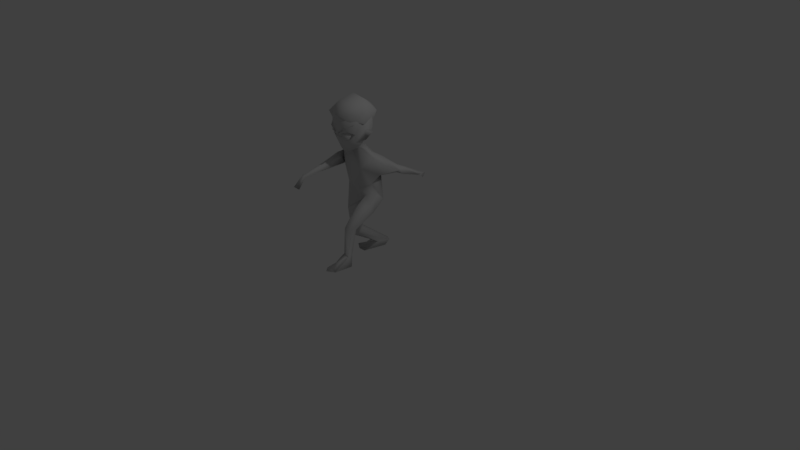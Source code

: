 # Source: zombie_strut_decimated.blend  (saved by Blender 2.78.0; exported with 4.5.12 LTS)
import bpy
from mathutils import Matrix  # noqa: F401  (used for matrix-valued properties, if any)

bpy.ops.wm.read_factory_settings(use_empty=True)
scene = bpy.context.scene
scene.name = 'Scene'

# ---- collections
col_collection_1 = bpy.data.collections.new('Collection 1'); scene.collection.children.link(col_collection_1)

# ---- materials (node trees are filled in below, after node groups)
mat_zombie = bpy.data.materials.new('Zombie')
mat_zombie.alpha_threshold = 0.0
mat_zombie.use_transparent_shadow = False
mat_zombie.diffuse_color = (0.64, 0.64, 0.64, 1.0)
mat_zombie.specular_color = (0.5, 0.5, 0.5)
mat_zombie.roughness = 0.5
mat_zombie.specular_intensity = 1.0

# ---- material node trees

# ---- world
world_world = bpy.data.worlds.new('World'); scene.world = world_world
world_world.color = (0.05088, 0.05088, 0.05088)
world_world.use_sun_shadow = False
world_world.sun_shadow_jitter_overblur = 0.0
world_world.cycles.sampling_method = 'MANUAL'

# ---- cameras
cam_camera = bpy.data.cameras.new('Camera')
cam_camera.clip_end = 100.0
cam_camera.lens = 35.0
cam_camera.sensor_width = 32.0
cam_camera.sensor_height = 18.0
cam_camera.ortho_scale = 7.314
cam_camera.dof.focus_distance = 0.0
cam_camera.dof.aperture_fstop = 128.0

# ---- lights
light_lamp = bpy.data.lights.new('Lamp', 'POINT')
light_lamp.transmission_factor = 0.0
light_lamp.cutoff_distance = 30.0
light_lamp.energy = 100.0
light_lamp.shadow_buffer_clip_start = 1.001
light_lamp.shadow_soft_size = 0.1
light_lamp.shadow_maximum_resolution = 0.006
light_lamp.use_absolute_resolution = True

# ---- meshes
me_upper_body_002_cube_002 = bpy.data.meshes.new('upper_body.002_Cube.002')
me_upper_body_002_cube_002.from_pydata([(0.07318, 1.807, 0.3495), (0.08251, 1.81, 0.3849), (0.142, 1.778, 0.363), (0.1247, 1.779, 0.3305), (0.09184, 1.795, 0.4172), (0.09867, 1.765, 0.4376), (0.1284, 1.749, 0.4266), (0.1433, 1.767, 0.3982), (0.1012, 1.729, 0.4407), (0.09867, 1.695, 0.4257), (0.1284, 1.714, 0.4207), (0.1433, 1.706, 0.3879), (0.142, 1.708, 0.3511), (0.06894, 1.746, 0.4426), (0.06894, 1.711, 0.4366), (0.1247, 1.718, 0.3202), (0.09184, 1.674, 0.3965), (0.08251, 1.67, 0.3611), (0.07318, 1.685, 0.3288), (0.04035, 1.702, 0.4155), (0.02305, 1.702, 0.383), (0.02169, 1.713, 0.3478), (0.04035, 1.762, 0.4258), (0.02305, 1.773, 0.3949), (0.02169, 1.774, 0.3581), (0.0225, 1.759, 0.469), (0.05692, 1.784, 0.464), (0.05324, 1.818, 0.466), (0.0123, 1.796, 0.4715), (0.09115, 1.804, 0.4555), (0.1042, 1.849, 0.4453), (0.1258, 1.823, 0.4339), (0.1681, 1.868, 0.3934), (0.1138, 1.864, 0.4027), (0.06287, 1.833, 0.4234), (0.02194, 1.811, 0.4289), (0.1355, 1.839, 0.3913), (0.1777, 1.883, 0.3508), (0.06655, 1.8, 0.4214), (0.1008, 1.82, 0.4129), (0.03213, 1.775, 0.4264), (-0.07318, 1.811, 0.3244), (-0.1247, 1.783, 0.3054), (-0.142, 1.782, 0.3379), (-0.08251, 1.815, 0.3598), (-0.09184, 1.799, 0.3921), (-0.1433, 1.771, 0.3731), (-0.1284, 1.753, 0.4015), (-0.09867, 1.77, 0.4125), (-0.1284, 1.718, 0.3956), (-0.09867, 1.699, 0.4005), (-0.1012, 1.733, 0.4156), (-0.142, 1.712, 0.326), (-0.1433, 1.711, 0.3628), (-0.06894, 1.716, 0.4115), (-0.06894, 1.751, 0.4175), (-0.1247, 1.722, 0.2951), (-0.08251, 1.674, 0.336), (-0.09184, 1.678, 0.3714), (-0.07318, 1.689, 0.3037), (-0.02305, 1.707, 0.3579), (-0.04035, 1.706, 0.3904), (-0.02169, 1.717, 0.3227), (-0.02305, 1.777, 0.3698), (-0.04035, 1.767, 0.4007), (-0.02169, 1.778, 0.333), (-0.01918, 1.759, 0.4704), (-0.009256, 1.796, 0.4723), (-0.05073, 1.817, 0.4695), (-0.05415, 1.784, 0.4678), (-0.1033, 1.847, 0.4524), (-0.08911, 1.803, 0.4617), (-0.1708, 1.866, 0.405), (-0.1254, 1.822, 0.4425), (-0.06342, 1.832, 0.4277), (-0.116, 1.863, 0.4106), (-0.02195, 1.811, 0.4304), (-0.1835, 1.881, 0.3632), (-0.1381, 1.837, 0.4007), (-0.1018, 1.819, 0.4198), (-0.06684, 1.799, 0.426), (-0.03187, 1.774, 0.4286), (0.0, 1.757, 0.4687), (0.08738, 1.799, 0.455), (0.09178, 1.862, 0.4407), (0.0, 1.86, 0.4616), (0.1216, 1.802, 0.4336), (0.1406, 1.866, 0.401), (0.1517, 1.802, 0.4), (0.1866, 1.849, 0.332), (0.1659, 1.755, 0.3431), (0.1475, 1.709, 0.3526), (0.167, 1.669, 0.3033), (0.2, 1.771, 0.2596), (0.119, 1.691, 0.3726), (0.1269, 1.632, 0.3508), (0.07595, 1.68, 0.3964), (0.0675, 1.607, 0.39), (0.0, 1.702, 0.439), (0.07377, 1.712, 0.3576), (0.04955, 1.714, 0.3704), (0.1268, 1.753, 0.3323), (0.1202, 1.727, 0.3338), (0.05306, 1.766, 0.3809), (0.07879, 1.771, 0.3693), (0.1206, 1.772, 0.342), (0.0, 1.725, 0.4347), (0.04016, 1.738, 0.3785), (0.09987, 1.717, 0.3444), (0.1023, 1.773, 0.3551), (0.0, 1.487, 0.3499), (0.07568, 1.524, 0.3249), (0.0, 1.599, 0.4052), (0.1229, 1.57, 0.2864), (0.1626, 1.621, 0.2323), (-0.2013, 1.806, 0.2151), (-0.1967, 1.805, 0.1782), (-0.2068, 1.782, 0.1169), (-0.248, 1.783, 0.1538), (0.1954, 1.93, 0.3035), (0.2041, 1.889, 0.2189), (0.2083, 2.007, 0.1782), (0.2042, 2.012, 0.2749), (0.1969, 1.886, 0.1175), (0.1907, 2.006, 0.105), (0.1543, 1.895, 0.03985), (0.1578, 2.014, 0.0454), (0.0, 1.902, -0.02633), (0.0, 2.021, -0.02218), (0.149, 1.941, 0.3875), (0.0878, 1.938, 0.44), (0.0, 1.934, 0.4604), (0.0, 2.143, 0.1346), (0.07441, 2.133, 0.1391), (0.09546, 2.129, 0.1781), (0.1008, 2.127, 0.2113), (0.0, 2.008, 0.4593), (0.08381, 2.013, 0.4392), (0.0552, 2.106, 0.3466), (0.0, 2.1, 0.3671), (0.1573, 2.016, 0.374), (0.09807, 2.121, 0.2633), (0.08204, 2.115, 0.3056), (0.0, 2.146, 0.1979), (0.0, 2.143, 0.2293), (0.0, 2.138, 0.2656), (0.0, 2.125, 0.313), (0.06539, 1.536, 0.2711), (0.1134, 1.58, 0.2179), (0.1509, 1.775, 0.03431), (0.203, 1.766, 0.13), (0.1366, 1.657, 0.1436), (0.1063, 1.683, 0.08344), (0.1303, 1.613, 0.1852), (0.0, 1.501, 0.2966), (0.0, 1.783, -0.03048), (0.0, 1.702, 0.02689), (0.0, 1.521, 0.2494), (0.04421, 1.541, 0.2328), (0.08934, 1.614, 0.1469), (0.06827, 1.632, 0.106), (0.08712, 1.592, 0.1752), (0.0, 1.643, 0.07227), (0.07513, 1.569, 0.2014), (0.2094, 0.8038, -0.05943), (0.1736, 1.023, -0.07144), (0.1657, 1.017, 0.08517), (0.2098, 0.9314, 0.04159), (0.2264, 0.6001, 0.3655), (0.2344, 0.6772, 0.4035), (0.2405, 0.6459, 0.4466), (0.2352, 0.5804, 0.4034), (0.243, 0.7424, 0.09586), (0.2521, 0.8588, 0.1677), (0.257, 0.7874, 0.2741), (0.2466, 0.6758, 0.218), (0.2625, 0.599, 0.4971), (0.2717, 0.5565, 0.4066), (0.2202, 0.4116, 0.4878), (0.2216, 0.4036, 0.4127), (0.1004, 0.6014, 0.3842), (0.142, 0.5655, 0.3574), (0.1457, 0.5555, 0.3884), (0.1052, 0.5861, 0.4191), (0.06605, 0.702, 0.1912), (0.1262, 0.6545, 0.1011), (0.1279, 0.6175, 0.2053), (0.057, 0.6797, 0.2479), (0.1398, 0.5499, 0.3426), (0.1009, 0.578, 0.4162), (0.1328, 0.4115, 0.3632), (0.09688, 0.4218, 0.4134), (0.1122, 0.6447, 0.4049), (0.1153, 0.6214, 0.4471), (0.08947, 0.8, 0.24), (0.0811, 0.7699, 0.291), (0.1179, 0.6032, 0.4914), (0.1134, 0.4263, 0.4796), (0.121, 0.2328, 0.5128), (0.173, 0.2226, 0.4884), (0.1549, 0.4246, 0.5215), (0.1784, 0.6253, 0.5362), (0.1681, 0.6659, 0.4669), (0.1664, 0.6968, 0.4238), (0.1699, 0.8368, 0.3124), (0.157, 0.8875, 0.2269), (0.1151, 0.9178, 0.1249), (0.1748, 0.2166, 0.4334), (0.115, 0.2217, 0.3957), (0.09352, 0.6858, -0.08273), (0.07381, 0.9957, 0.1549), (0.0789, 0.9696, -0.1649), (0.02122, 0.8025, 0.1253), (0.01135, 0.7183, -0.04574), (0.0363, 0.7058, 0.07583), (0.05604, 0.8083, 0.1641), (0.1723, 0.05634, 0.4393), (0.0919, 0.06742, 0.4343), (0.1433, 0.09331, 0.6491), (0.2396, 0.1005, 0.6335), (0.2632, 0.1227, 0.7857), (0.1687, 0.1156, 0.8211), (0.09794, 0.2334, 0.4848), (0.08009, 0.2308, 0.4338), (0.05443, 0.07416, 0.4452), (0.06504, 0.07759, 0.5003), (0.09756, 0.1252, 0.6509), (0.1023, 0.08902, 0.6558), (0.1219, 0.1053, 0.7882), (0.1196, 0.1234, 0.7857), (0.2336, 0.1562, 0.626), (0.2582, 0.162, 0.7804), (0.1913, 0.06283, 0.4981), (0.1611, 0.1759, 0.8131), (0.1341, 0.1706, 0.6388), (0.1227, 0.07802, 0.5279), (0.1592, 1.227, -0.05775), (0.1785, 1.093, 0.1126), (0.2208, 1.46, 0.1704), (0.1964, 1.452, 0.02893), (0.1216, 1.452, 0.01686), (0.1105, 1.512, 0.1633), (0.09944, 1.071, 0.2032), (0.2061, 1.329, 0.2248), (0.123, 1.343, 0.2608), (0.05217, 1.323, 0.2732), (0.08394, 1.538, 0.199), (0.04086, 1.521, 0.2196), (0.0961, 1.546, 0.1237), (0.09874, 1.547, 0.1634), (0.08749, 1.236, -0.1036), (0.02764, 0.9758, -0.1676), (0.03455, 1.227, -0.111), (0.0545, 1.43, -0.001464), (0.06363, 1.54, 0.07624), (0.04855, 1.07, 0.2253), (0.03245, 0.9948, 0.1713), (0.1759, 1.299, -0.04231), (0.2254, 1.172, 0.02534), (0.2888, 1.431, 0.1341), (0.2296, 1.421, -0.003745), (0.2744, 1.221, 0.09217), (0.0243, 0.7501, -0.145), (0.046, 0.8963, 0.1444), (-0.004781, 0.7847, 0.1151), (-0.00752, 0.8624, 0.1628), (7.7e-05, 0.7262, -0.06264), (0.000683, 0.7604, -0.1551), (-0.00301, 0.9928, 0.1783), (3.5e-05, 0.9818, -0.1652), (0.0, 1.31, 0.2743), (0.0, 1.509, 0.2347), (-0.000992, 1.22, -0.1127), (0.0, 1.426, -0.005417), (0.0, 1.536, 0.05354), (0.00266, 1.086, 0.233), (-0.09178, 1.862, 0.4407), (-0.08738, 1.764, 0.4491), (-0.1406, 1.866, 0.401), (-0.1216, 1.767, 0.4276), (-0.1866, 1.849, 0.332), (-0.1517, 1.767, 0.3941), (-0.1659, 1.755, 0.3431), (-0.2, 1.771, 0.2596), (-0.167, 1.669, 0.3033), (-0.1475, 1.721, 0.3758), (-0.1269, 1.632, 0.3508), (-0.119, 1.702, 0.3957), (-0.0675, 1.607, 0.39), (-0.07595, 1.692, 0.4195), (-0.04955, 1.714, 0.3704), (-0.07377, 1.712, 0.3576), (-0.1202, 1.727, 0.3338), (-0.1268, 1.753, 0.3323), (-0.07879, 1.771, 0.3693), (-0.05306, 1.766, 0.3809), (-0.1206, 1.772, 0.342), (-0.04016, 1.738, 0.3785), (-0.09987, 1.717, 0.3444), (-0.1023, 1.773, 0.3551), (-0.07568, 1.524, 0.3249), (-0.1229, 1.57, 0.2864), (-0.1626, 1.621, 0.2323), (-0.1778, 1.658, 0.2455), (-0.1776, 1.672, 0.2664), (-0.2272, 1.683, 0.1998), (-0.1942, 1.669, 0.179), (-0.1954, 1.93, 0.3035), (-0.2042, 2.012, 0.2749), (-0.2083, 2.007, 0.1782), (-0.2041, 1.889, 0.2189), (-0.1969, 1.886, 0.1175), (-0.1907, 2.006, 0.105), (-0.1578, 2.014, 0.0454), (-0.1543, 1.895, 0.03985), (-0.149, 1.941, 0.3875), (-0.0878, 1.938, 0.44), (-0.07441, 2.133, 0.1391), (-0.1008, 2.127, 0.2113), (-0.09546, 2.129, 0.1781), (-0.0552, 2.106, 0.3466), (-0.08381, 2.013, 0.4392), (-0.1573, 2.016, 0.374), (-0.08204, 2.115, 0.3056), (-0.09807, 2.121, 0.2633), (-0.1134, 1.58, 0.2179), (-0.06539, 1.536, 0.2711), (-0.1509, 1.775, 0.03431), (-0.1063, 1.683, 0.08344), (-0.1366, 1.657, 0.1436), (-0.203, 1.766, 0.13), (-0.1303, 1.613, 0.1852), (-0.04421, 1.541, 0.2326), (-0.06827, 1.632, 0.106), (-0.08934, 1.614, 0.1469), (-0.08712, 1.592, 0.175), (-0.07513, 1.569, 0.201), (-0.2194, 0.8537, -0.03964), (-0.2431, 0.8611, 0.08649), (-0.191, 1.066, 0.1554), (-0.186, 1.062, 0.04424), (-0.1481, 0.3676, -0.01784), (-0.1508, 0.3346, -0.008941), (-0.23, 0.3335, 0.01698), (-0.2216, 0.3761, 0.01269), (-0.251, 0.3325, 0.07325), (-0.2471, 0.3845, 0.07194), (-0.1456, 0.6381, -0.07591), (-0.1466, 0.5254, -0.05565), (-0.2483, 0.5406, -0.00702), (-0.2547, 0.6843, -0.01882), (-0.2857, 0.553, 0.08101), (-0.2864, 0.6889, 0.0834), (-0.153, 0.3651, -0.02802), (-0.2691, 0.3183, 0.000707), (-0.2728, 0.2756, 0.05621), (-0.1388, 0.2855, -0.1447), (-0.2157, 0.2399, -0.1267), (-0.2247, 0.1984, -0.09843), (-0.1072, 0.9996, -0.1391), (-0.1199, 0.7822, -0.1605), (-0.166, 0.8272, 0.1519), (-0.1098, 1.015, 0.1904), (-0.1897, 0.3302, 0.1149), (-0.1888, 0.3835, 0.1189), (-0.08775, 0.3643, 0.03157), (-0.09036, 0.3255, 0.03826), (-0.2077, 0.5523, 0.1591), (-0.208, 0.665, 0.1571), (-0.06317, 0.5817, 0.01375), (-0.04995, 0.5231, 0.02573), (-0.2027, 0.252, 0.1119), (-0.08463, 0.3243, 0.03123), (-0.1673, 0.1653, -0.06518), (-0.08025, 0.25, -0.1089), (-0.105, 0.3708, 0.07759), (-0.1057, 0.3213, 0.08181), (-0.0984, 0.5966, 0.1196), (-0.08426, 0.5358, 0.1218), (-0.1075, 0.271, 0.08743), (-0.1005, 0.1949, -0.07378), (-0.03141, 0.7606, 0.1193), (-0.06423, 0.6898, 0.1218), (-0.03196, 0.6562, -0.01925), (-0.01074, 0.715, -0.05619), (-0.08324, 0.0965, -0.2396), (-0.04872, 0.005306, -0.3643), (-0.03583, 0.05237, -0.3965), (-0.06253, 0.1391, -0.2658), (-0.09762, 0.01069, -0.1724), (-0.1333, -0.002443, -0.03875), (-0.1352, -0.02076, -0.03849), (-0.1017, -0.02215, -0.1691), (-0.09632, 0.05979, -0.414), (-0.1143, 0.1699, -0.2972), (-0.2754, -0.01306, -0.2236), (-0.3106, -0.003619, -0.08366), (-0.3087, 0.0147, -0.08392), (-0.2721, 0.01859, -0.2245), (-0.1874, 0.03819, -0.4154), (-0.1639, 0.1284, -0.2772), (-0.1971, 0.01557, -0.3962), (-0.1717, 0.1045, -0.2618), (-0.2073, 0.04853, -0.01779), (-0.2135, -0.01252, -0.01695), (-0.1701, -0.01547, -0.1867), (-0.162, 0.05127, -0.1926), (-0.1358, -0.01576, -0.3199), (-0.1264, 0.07569, -0.233), (-0.1867, 1.248, 0.2056), (-0.1739, 1.254, 0.164), (-0.2387, 1.449, 0.1237), (-0.1331, 1.503, 0.15), (-0.1503, 1.432, -0.001328), (-0.2253, 1.397, 0.007279), (-0.1179, 1.151, 0.2288), (-0.2242, 1.372, 0.1852), (-0.148, 1.356, 0.2397), (-0.05217, 1.323, 0.2732), (-0.04086, 1.521, 0.2196), (-0.08394, 1.538, 0.1986), (-0.09874, 1.548, 0.1633), (-0.0961, 1.546, 0.1235), (-0.1181, 1.209, -0.06379), (-0.03733, 1.217, -0.1066), (-0.02725, 0.9846, -0.1646), (-0.06363, 1.54, 0.07596), (-0.0545, 1.429, -0.001768), (-0.03878, 0.9919, 0.1827), (-0.04325, 1.108, 0.238), (-0.2241, 1.378, 0.2239), (-0.2057, 1.268, 0.1909), (-0.2807, 1.229, 0.08915), (-0.3363, 1.375, 0.05104), (-0.2754, 1.399, 0.1726), (-0.0228, 0.7657, -0.1611), (-0.06144, 0.8448, 0.1695), (0.1967, 1.805, 0.1782), (0.2013, 1.806, 0.2151), (0.248, 1.783, 0.1538), (0.2068, 1.782, 0.1169), (0.1778, 1.658, 0.2455), (0.202, 1.743, 0.1845), (0.2206, 1.756, 0.109), (0.1942, 1.669, 0.179), (0.1776, 1.672, 0.2664), (0.1978, 1.738, 0.2116), (-0.1978, 1.738, 0.2116), (-0.202, 1.743, 0.1845), (0.2531, 1.75, 0.1362), (0.2272, 1.683, 0.1998), (-0.2531, 1.75, 0.1362), (-0.2206, 1.756, 0.109), (0.2186, 1.148, -0.04074), (0.2842, 1.176, -0.02715), (0.3337, 1.313, -0.007792), (0.2532, 1.141, -0.173), (0.2029, 1.138, -0.1649), (0.1948, 1.137, -0.2523), (0.231, 1.134, -0.2479), (0.2982, 1.213, -0.2058), (0.2697, 1.185, -0.2575), (0.2146, 1.125, -0.2823), (0.1787, 1.141, -0.2965), (0.1575, 1.123, -0.3471), (0.2109, 1.097, -0.3198), (0.276, 1.156, -0.2772), (0.3042, 1.119, -0.3067), (0.2333, 1.389, -0.09768), (0.1709, 1.291, -0.08796), (0.2175, 1.268, -0.2095), (0.2132, 1.224, -0.2698), (0.1791, 1.221, -0.1875), (0.18, 1.193, -0.266), (0.2324, 1.22, -0.3033), (0.248, 1.206, -0.3456), (0.1849, 1.202, -0.3102), (0.1696, 1.196, -0.3602), (0.1989, 1.082, -0.4574), (0.2122, 1.133, -0.4697), (0.2351, 1.069, -0.5722), (0.224, 1.04, -0.5656), (0.2308, 1.071, -0.4387), (0.291, 1.082, -0.4273), (0.2554, 1.134, -0.4541), (0.2464, 1.034, -0.5525), (0.2838, 1.044, -0.5449), (0.2618, 1.072, -0.5621), (0.2241, 1.039, -0.5817), (0.2466, 1.031, -0.5696), (0.2386, 1.065, -0.5893), (0.2693, 1.064, -0.5816), (0.2862, 1.031, -0.5673), (0.3157, 1.004, -0.5954), (0.288, 1.067, -0.6199), (0.2034, 1.025, -0.6184), (0.2315, 1.072, -0.6322), (0.2314, 0.9976, -0.7414), (0.2033, 0.9499, -0.7276), (0.2444, 1.009, -0.5975), (0.3156, 0.9297, -0.7046), (0.2443, 0.9343, -0.7067), (0.288, 0.9922, -0.7292), (-0.2802, 1.414, 0.262), (-0.2123, 1.404, 0.2872), (-0.3581, 1.323, 0.1837), (-0.2543, 1.372, 0.4082), (-0.2455, 1.335, 0.4751), (-0.2092, 1.326, 0.4765), (-0.2045, 1.364, 0.4004), (-0.3187, 1.306, 0.4017), (-0.289, 1.287, 0.4587), (-0.2559, 1.324, 0.5071), (-0.2671, 1.328, 0.5521), (-0.2043, 1.341, 0.567), (-0.2148, 1.328, 0.5135), (-0.2925, 1.271, 0.4877), (-0.3237, 1.256, 0.5292), (-0.2882, 1.195, 0.2125), (-0.2033, 1.267, 0.2564), (-0.2549, 1.239, 0.3746), (-0.2369, 1.243, 0.449), (-0.2009, 1.268, 0.4601), (-0.2042, 1.278, 0.3776), (-0.2206, 1.233, 0.4831), (-0.2182, 1.224, 0.5282), (-0.1613, 1.279, 0.5471), (-0.1839, 1.271, 0.4983), (-0.2292, 1.304, 0.6833), (-0.2423, 1.265, 0.8044), (-0.2264, 1.251, 0.781), (-0.2014, 1.258, 0.6725), (-0.2639, 1.293, 0.6702), (-0.3021, 1.247, 0.6541), (-0.2356, 1.232, 0.6571), (-0.2644, 1.263, 0.7892), (-0.2866, 1.243, 0.7639), (-0.2467, 1.24, 0.7593), (-0.2631, 1.247, 0.8005), (-0.241, 1.249, 0.8157), (-0.2251, 1.235, 0.7924), (-0.2454, 1.224, 0.7699), (-0.2853, 1.227, 0.7744), (-0.239, 1.183, 0.7713), (-0.311, 1.188, 0.7795), (-0.2312, 1.228, 0.8541), (-0.2551, 1.134, 0.9439), (-0.2263, 1.108, 0.9017), (-0.2025, 1.202, 0.812), (-0.2711, 1.224, 0.8267), (-0.3349, 1.093, 0.8693), (-0.2629, 1.088, 0.8611), (-0.2949, 1.129, 0.9164), (0.1921, 1.905, 0.3036), (0.2006, 1.864, 0.2205), (0.2482, 2.0, 0.1663), (0.2433, 2.005, 0.2815), (0.1935, 1.861, 0.1208), (0.2272, 1.998, 0.07897), (0.1517, 1.87, 0.04447), (0.188, 2.009, 0.007993), (0.0, 1.877, -0.02058), (0.0, 2.017, -0.07253), (0.0, 2.162, 0.1143), (0.08866, 2.15, 0.1196), (0.1137, 2.146, 0.1661), (0.1201, 2.143, 0.2057), (0.0, 2.001, 0.5012), (0.09986, 2.007, 0.4772), (0.06577, 2.118, 0.3669), (0.0, 2.111, 0.3913), (0.1875, 2.01, 0.3995), (0.1168, 2.135, 0.2677), (0.09775, 2.129, 0.3181), (0.0, 2.166, 0.1897), (0.0, 2.162, 0.2271), (0.0, 2.155, 0.2704), (0.0, 2.14, 0.3268), (-0.1921, 1.905, 0.3036), (-0.2433, 2.005, 0.2815), (-0.2482, 2.0, 0.1663), (-0.2006, 1.864, 0.2205), (-0.1935, 1.861, 0.1208), (-0.2272, 1.998, 0.07897), (-0.188, 2.009, 0.007993), (-0.1517, 1.87, 0.04447), (-0.08866, 2.15, 0.1196), (-0.1201, 2.143, 0.2057), (-0.1137, 2.146, 0.1661), (-0.06577, 2.118, 0.3669), (-0.09986, 2.007, 0.4772), (-0.1875, 2.01, 0.3995), (-0.09775, 2.129, 0.3181), (-0.1168, 2.135, 0.2677), (-0.08629, 1.912, 0.4377), (0.0, 1.909, 0.4578), (-0.1464, 1.915, 0.3861), (0.08629, 1.912, 0.4377), (0.1464, 1.915, 0.3861)], [], [(0, 1, 2, 3), (4, 5, 6, 7), (1, 4, 7, 2), (6, 8, 9, 10), (2, 7, 11, 12), (9, 8, 13, 14), (3, 2, 12, 15), (7, 6, 10, 11), (12, 11, 16, 17), (15, 12, 17, 18), (11, 10, 9, 16), (17, 16, 19, 20), (8, 6, 5, 13), (18, 17, 20, 21), (16, 9, 14, 19), (20, 19, 22, 23), (21, 20, 23, 24), (19, 14, 13, 22), (24, 23, 1, 0), (22, 13, 5, 4), (23, 22, 4, 1), (25, 26, 27, 28), (26, 29, 30, 27), (29, 31, 32, 30), (30, 33, 34, 27), (27, 34, 35, 28), (31, 36, 37, 32), (26, 38, 39, 29), (29, 39, 36, 31), (25, 40, 38, 26), (32, 37, 33, 30), (25, 28, 35, 40), (41, 42, 43, 44), (45, 46, 47, 48), (44, 43, 46, 45), (47, 49, 50, 51), (43, 52, 53, 46), (50, 54, 55, 51), (42, 56, 52, 43), (46, 53, 49, 47), (52, 57, 58, 53), (56, 59, 57, 52), (53, 58, 50, 49), (57, 60, 61, 58), (51, 55, 48, 47), (59, 62, 60, 57), (58, 61, 54, 50), (60, 63, 64, 61), (62, 65, 63, 60), (61, 64, 55, 54), (65, 41, 44, 63), (64, 45, 48, 55), (63, 44, 45, 64), (66, 67, 68, 69), (69, 68, 70, 71), (71, 70, 72, 73), (70, 68, 74, 75), (68, 67, 76, 74), (73, 72, 77, 78), (69, 71, 79, 80), (71, 73, 78, 79), (66, 69, 80, 81), (72, 70, 75, 77), (66, 81, 76, 67), (82, 83, 84, 85), (83, 86, 87, 84), (86, 88, 89, 87), (90, 91, 92, 93), (91, 94, 95, 92), (94, 96, 97, 95), (88, 90, 93, 89), (98, 96, 99, 100), (91, 90, 101, 102), (83, 82, 103, 104), (90, 88, 105, 101), (82, 106, 107, 103), (94, 91, 102, 108), (86, 83, 104, 109), (96, 94, 108, 99), (88, 86, 109, 105), (106, 98, 100, 107), (110, 111, 97, 112), (111, 113, 95, 97), (113, 114, 92, 95), (115, 116, 117, 118), (119, 120, 121, 122), (123, 124, 121, 120), (123, 125, 126, 124), (125, 127, 128, 126), (119, 129, 87, 89), (129, 130, 84, 87), (130, 131, 85, 84), (126, 128, 132, 133), (121, 124, 134, 135), (136, 137, 138, 139), (124, 126, 133, 134), (140, 122, 141, 142), (122, 121, 135, 141), (137, 140, 142, 138), (132, 143, 134, 133), (143, 144, 135, 134), (144, 145, 141, 135), (145, 146, 142, 141), (146, 139, 138, 142), (113, 111, 147, 148), (149, 150, 151, 152), (150, 114, 153, 151), (111, 110, 154, 147), (114, 113, 148, 153), (155, 149, 152, 156), (147, 154, 157, 158), (152, 151, 159, 160), (151, 153, 161, 159), (156, 152, 160, 162), (153, 148, 163, 161), (148, 147, 158, 163), (164, 165, 166, 167), (168, 169, 170, 171), (172, 173, 174, 175), (171, 170, 176, 177), (177, 176, 178, 179), (180, 181, 182, 183), (184, 185, 186, 187), (183, 182, 188, 189), (189, 188, 190, 191), (192, 180, 183, 193), (194, 184, 187, 195), (193, 183, 189, 196), (196, 189, 191, 197), (198, 199, 178, 200), (200, 178, 176, 201), (201, 176, 170, 202), (203, 169, 174, 204), (205, 173, 167, 206), (207, 208, 190, 179), (179, 190, 188, 177), (177, 188, 182, 171), (168, 181, 186, 175), (172, 185, 209, 164), (210, 206, 167, 166), (165, 164, 209, 211), (212, 213, 214, 215), (164, 167, 173, 172), (214, 209, 185, 184), (215, 214, 184, 194), (204, 174, 173, 205), (175, 186, 185, 172), (208, 207, 216, 217), (218, 219, 220, 221), (222, 223, 224, 225), (226, 227, 228, 229), (223, 208, 217, 224), (219, 230, 231, 220), (207, 199, 232, 216), (231, 233, 221, 220), (233, 229, 228, 221), (227, 218, 221, 228), (230, 234, 233, 231), (234, 226, 229, 233), (235, 232, 219, 218), (232, 199, 230, 219), (199, 198, 234, 230), (179, 178, 199, 207), (191, 190, 208, 223), (197, 191, 223, 222), (165, 236, 237, 166), (238, 239, 240, 241), (166, 237, 242, 210), (243, 238, 241, 244), (245, 244, 246, 247), (241, 240, 248, 249), (244, 241, 249, 246), (236, 165, 211, 250), (250, 211, 251, 252), (240, 253, 254, 248), (210, 242, 255, 256), (237, 236, 257, 258), (239, 238, 259, 260), (238, 243, 261, 259), (243, 237, 258, 261), (209, 262, 251, 211), (206, 210, 256, 263), (209, 214, 213, 262), (175, 174, 169, 168), (187, 186, 181, 180), (195, 187, 180, 192), (202, 170, 169, 203), (171, 182, 181, 168), (203, 192, 193, 202), (205, 194, 195, 204), (202, 193, 196, 201), (201, 196, 197, 200), (206, 215, 194, 205), (222, 225, 227, 226), (225, 235, 218, 227), (198, 222, 226, 234), (200, 197, 222, 198), (206, 263, 212, 215), (204, 195, 192, 203), (216, 232, 235, 217), (217, 235, 225, 224), (264, 212, 263, 265), (266, 267, 262, 213), (268, 265, 263, 256), (269, 251, 262, 267), (270, 245, 247, 271), (213, 212, 264, 266), (252, 251, 269, 272), (253, 273, 274, 254), (256, 255, 275, 268), (157, 271, 247, 158), (158, 247, 246, 163), (163, 246, 249, 161), (161, 249, 248, 159), (159, 248, 254, 160), (160, 254, 274, 162), (82, 85, 276, 277), (277, 276, 278, 279), (279, 278, 280, 281), (282, 283, 284, 285), (285, 284, 286, 287), (287, 286, 288, 289), (281, 280, 283, 282), (98, 290, 291, 289), (285, 292, 293, 282), (277, 294, 295, 82), (282, 293, 296, 281), (82, 295, 297, 106), (287, 298, 292, 285), (279, 299, 294, 277), (289, 291, 298, 287), (281, 296, 299, 279), (106, 297, 290, 98), (110, 112, 288, 300), (300, 288, 286, 301), (301, 286, 284, 302), (303, 304, 305, 306), (307, 308, 309, 310), (311, 310, 309, 312), (311, 312, 313, 314), (314, 313, 128, 127), (307, 280, 278, 315), (315, 278, 276, 316), (316, 276, 85, 131), (313, 317, 132, 128), (309, 318, 319, 312), (136, 139, 320, 321), (312, 319, 317, 313), (322, 323, 324, 308), (308, 324, 318, 309), (321, 320, 323, 322), (132, 317, 319, 143), (143, 319, 318, 144), (144, 318, 324, 145), (145, 324, 323, 146), (146, 323, 320, 139), (301, 325, 326, 300), (327, 328, 329, 330), (330, 329, 331, 302), (300, 326, 154, 110), (302, 331, 325, 301), (155, 156, 328, 327), (326, 332, 157, 154), (328, 333, 334, 329), (329, 334, 335, 331), (156, 162, 333, 328), (331, 335, 336, 325), (325, 336, 332, 326), (337, 338, 339, 340), (341, 342, 343, 344), (344, 343, 345, 346), (347, 348, 349, 350), (350, 349, 351, 352), (342, 353, 354, 343), (343, 354, 355, 345), (353, 356, 357, 354), (354, 357, 358, 355), (340, 359, 360, 337), (338, 361, 362, 339), (346, 345, 363, 364), (365, 366, 342, 341), (352, 351, 367, 368), (369, 370, 348, 347), (345, 355, 371, 363), (366, 372, 353, 342), (355, 358, 373, 371), (372, 374, 356, 353), (375, 376, 366, 365), (377, 378, 370, 369), (376, 379, 372, 366), (379, 380, 374, 372), (381, 382, 383, 384), (360, 347, 350, 337), (337, 350, 352, 338), (338, 352, 368, 361), (383, 369, 347, 360), (382, 377, 369, 383), (385, 386, 387, 388), (389, 390, 391, 392), (388, 387, 393, 394), (395, 396, 397, 398), (394, 393, 399, 400), (400, 399, 401, 402), (403, 404, 391, 390), (397, 396, 404, 403), (392, 391, 404, 405), (405, 404, 396, 395), (406, 403, 390, 389), (398, 397, 403, 406), (401, 395, 398, 402), (407, 405, 395, 401), (402, 398, 406, 408), (356, 394, 400, 357), (357, 400, 402, 358), (358, 402, 408, 373), (374, 388, 394, 356), (380, 385, 388, 374), (340, 339, 409, 410), (411, 412, 413, 414), (339, 362, 415, 409), (416, 417, 412, 411), (418, 419, 420, 417), (412, 421, 422, 413), (417, 420, 421, 412), (410, 423, 359, 340), (423, 424, 425, 359), (413, 422, 426, 427), (362, 428, 429, 415), (409, 430, 431, 410), (414, 432, 433, 411), (411, 433, 434, 416), (416, 434, 430, 409), (360, 359, 425, 435), (361, 436, 428, 362), (360, 435, 384, 383), (348, 341, 344, 349), (349, 344, 346, 351), (351, 346, 364, 367), (370, 365, 341, 348), (378, 375, 365, 370), (364, 363, 376, 375), (368, 367, 378, 377), (363, 371, 379, 376), (371, 373, 380, 379), (361, 368, 377, 382), (385, 389, 392, 386), (386, 392, 405, 407), (408, 406, 389, 385), (373, 408, 385, 380), (361, 382, 381, 436), (367, 364, 375, 378), (399, 393, 407, 401), (393, 387, 386, 407), (264, 265, 436, 381), (266, 384, 435, 267), (268, 428, 436, 265), (269, 267, 435, 425), (270, 271, 419, 418), (384, 266, 264, 381), (424, 272, 269, 425), (427, 426, 274, 273), (428, 268, 275, 429), (157, 332, 419, 271), (332, 336, 420, 419), (336, 335, 421, 420), (335, 334, 422, 421), (334, 333, 426, 422), (333, 162, 274, 426), (424, 427, 273, 272), (275, 270, 418, 429), (410, 431, 432, 414), (415, 417, 416, 409), (423, 413, 427, 424), (410, 414, 413, 423), (429, 418, 417, 415), (252, 272, 273, 253), (275, 255, 245, 270), (236, 239, 260, 257), (250, 252, 253, 240), (242, 237, 243, 244), (236, 250, 240, 239), (255, 242, 244, 245), (98, 289, 288, 112), (98, 112, 97, 96), (321, 316, 131, 136), (322, 315, 316, 321), (308, 307, 315, 322), (327, 314, 127, 155), (330, 311, 314, 327), (437, 438, 439, 440), (280, 307, 310, 283), (137, 136, 131, 130), (140, 137, 130, 129), (122, 140, 129, 119), (149, 155, 127, 125), (150, 149, 125, 123), (441, 442, 443, 444), (89, 93, 120, 119), (441, 445, 92, 114), (304, 303, 302, 284), (445, 446, 93, 92), (447, 304, 284, 283), (442, 441, 114, 150), (303, 448, 330, 302), (437, 442, 150, 123), (448, 116, 311, 330), (116, 115, 310, 311), (446, 438, 120, 93), (115, 447, 283, 310), (438, 437, 123, 120), (444, 443, 449, 450), (306, 305, 451, 452), (452, 451, 118, 117), (443, 440, 439, 449), (448, 303, 306, 452), (446, 445, 450, 449), (438, 446, 449, 439), (442, 437, 440, 443), (304, 447, 451, 305), (447, 115, 118, 451), (445, 441, 444, 450), (116, 448, 452, 117), (261, 258, 453, 454), (259, 261, 454, 455), (456, 457, 458, 459), (460, 456, 459, 461), (462, 463, 464, 465), (466, 462, 465, 467), (454, 453, 457, 456), (455, 454, 456, 460), (260, 259, 455, 468), (258, 257, 469, 453), (470, 460, 461, 471), (457, 472, 473, 458), (474, 466, 467, 475), (463, 476, 477, 464), (468, 455, 460, 470), (453, 469, 472, 457), (478, 479, 480, 481), (465, 464, 478, 482), (467, 465, 482, 483), (475, 467, 483, 484), (464, 477, 479, 478), (482, 478, 481, 485), (483, 482, 485, 486), (484, 483, 486, 487), (459, 458, 463, 462), (461, 459, 462, 466), (471, 461, 466, 474), (458, 473, 476, 463), (473, 471, 474, 476), (479, 484, 487, 480), (477, 475, 484, 479), (469, 468, 470, 472), (476, 474, 475, 477), (472, 470, 471, 473), (257, 260, 468, 469), (485, 481, 488, 489), (481, 480, 490, 488), (480, 487, 491, 490), (486, 485, 489, 492), (487, 486, 492, 491), (491, 492, 493, 494), (495, 496, 497, 498), (489, 488, 495, 499), (488, 490, 496, 495), (490, 491, 494, 496), (492, 489, 499, 493), (500, 501, 498, 497, 502), (496, 494, 502, 497), (493, 499, 501, 500), (494, 493, 500, 502), (499, 495, 498, 501), (434, 503, 504, 430), (433, 505, 503, 434), (506, 507, 508, 509), (510, 511, 507, 506), (512, 513, 514, 515), (516, 517, 513, 512), (503, 506, 509, 504), (505, 510, 506, 503), (432, 518, 505, 433), (430, 504, 519, 431), (520, 521, 511, 510), (509, 508, 522, 523), (524, 525, 517, 516), (515, 514, 526, 527), (518, 520, 510, 505), (504, 509, 523, 519), (528, 529, 530, 531), (513, 532, 528, 514), (517, 533, 532, 513), (525, 534, 533, 517), (514, 528, 531, 526), (532, 535, 529, 528), (533, 536, 535, 532), (534, 537, 536, 533), (507, 512, 515, 508), (511, 516, 512, 507), (521, 524, 516, 511), (508, 515, 527, 522), (522, 527, 524, 521), (531, 530, 537, 534), (526, 531, 534, 525), (519, 523, 520, 518), (527, 526, 525, 524), (523, 522, 521, 520), (431, 519, 518, 432), (535, 538, 539, 529), (529, 539, 540, 530), (530, 540, 541, 537), (536, 542, 538, 535), (537, 541, 542, 536), (541, 543, 544, 542), (545, 546, 547, 548), (538, 549, 545, 539), (539, 545, 548, 540), (540, 548, 543, 541), (542, 544, 549, 538), (550, 551, 547, 546, 552), (548, 547, 551, 543), (544, 550, 552, 549), (543, 551, 550, 544), (549, 552, 546, 545), (553, 554, 555, 556), (557, 558, 555, 554), (557, 559, 560, 558), (559, 561, 562, 560), (560, 562, 563, 564), (555, 558, 565, 566), (567, 568, 569, 570), (558, 560, 564, 565), (571, 556, 572, 573), (556, 555, 566, 572), (568, 571, 573, 569), (563, 574, 565, 564), (574, 575, 566, 565), (575, 576, 572, 566), (576, 577, 573, 572), (577, 570, 569, 573), (578, 579, 580, 581), (582, 581, 580, 583), (582, 583, 584, 585), (585, 584, 562, 561), (584, 586, 563, 562), (580, 587, 588, 583), (567, 570, 589, 590), (583, 588, 586, 584), (591, 592, 593, 579), (579, 593, 587, 580), (590, 589, 592, 591), (563, 586, 588, 574), (574, 588, 587, 575), (575, 587, 593, 576), (576, 593, 592, 577), (577, 592, 589, 570), (590, 594, 595, 567), (591, 596, 594, 590), (579, 578, 596, 591), (568, 567, 595, 597), (571, 568, 597, 598), (556, 571, 598, 553)])
me_upper_body_002_cube_002.polygons.foreach_set('use_smooth', [True] * 562)
_k = set([(0, 3), (0, 24), (3, 15), (15, 18), (18, 21), (21, 24), (33, 34), (33, 37), (34, 35), (35, 40), (36, 37), (36, 39), (38, 39), (38, 40), (41, 42), (41, 65), (42, 56), (56, 59), (59, 62), (62, 65), (74, 75), (74, 76), (75, 77), (76, 81), (77, 78), (78, 79), (79, 80), (80, 81), (99, 100), (99, 108), (100, 107), (101, 102), (101, 105), (102, 108), (103, 104), (103, 107), (104, 109), (105, 109), (290, 291), (290, 297), (291, 298), (292, 293), (292, 298), (293, 296), (294, 295), (294, 299), (295, 297), (296, 299), (553, 554), (553, 598), (554, 557), (557, 559), (559, 561), (561, 585), (578, 581), (578, 596), (581, 582), (582, 585), (594, 595), (594, 596), (595, 597), (597, 598)])
me_upper_body_002_cube_002.attributes.new('sharp_edge', 'BOOLEAN', 'EDGE').data.foreach_set('value', [ (min(e.vertices), max(e.vertices)) in _k for e in me_upper_body_002_cube_002.edges])
_uv = me_upper_body_002_cube_002.uv_layers.new(name='UVMap')
_uv.uv.foreach_set('vector', [0.4263, 0.6565, 0.4186, 0.6428, 0.4259, 0.6294, 0.4426, 0.6296, 0.4151, 0.6365, 0.4126, 0.633, 0.4142, 0.6298, 0.4186, 0.6293, 0.4186, 0.6428, 0.4151, 0.6365, 0.4186, 0.6293, 0.4259, 0.6294, 0.4142, 0.6298, 0.4105, 0.6302, 0.4084, 0.6274, 0.4119, 0.6269, 0.4259, 0.6294, 0.4186, 0.6293, 0.4139, 0.6232, 0.4173, 0.6161, 0.4084, 0.6274, 0.4105, 0.6302, 0.4091, 0.6336, 0.4067, 0.6307, 0.4426, 0.6296, 0.4259, 0.6294, 0.4173, 0.6161, 0.426, 0.6004, 0.4186, 0.6293, 0.4142, 0.6298, 0.4119, 0.6269, 0.4139, 0.6232, 0.4173, 0.6161, 0.4139, 0.6232, 0.4057, 0.6236, 0.4016, 0.6176, 0.426, 0.6004, 0.4173, 0.6161, 0.4016, 0.6176, 0.3896, 0.6004, 0.4139, 0.6232, 0.4119, 0.6269, 0.4084, 0.6274, 0.4057, 0.6236, 0.4016, 0.6176, 0.4057, 0.6236, 0.4023, 0.6312, 0.3951, 0.6313, 0.4105, 0.6302, 0.4142, 0.6298, 0.4126, 0.633, 0.4091, 0.6336, 0.3896, 0.6004, 0.4016, 0.6176, 0.3951, 0.6313, 0.3818, 0.6327, 0.4057, 0.6236, 0.4084, 0.6274, 0.4067, 0.6307, 0.4023, 0.6312, 0.3951, 0.6313, 0.4023, 0.6312, 0.4072, 0.6375, 0.4037, 0.6436, 0.3818, 0.6327, 0.3951, 0.6313, 0.4037, 0.6436, 0.3965, 0.6564, 0.4023, 0.6312, 0.4067, 0.6307, 0.4091, 0.6336, 0.4072, 0.6375, 0.3965, 0.6564, 0.4037, 0.6436, 0.4186, 0.6428, 0.4263, 0.6565, 0.4072, 0.6375, 0.4091, 0.6336, 0.4126, 0.633, 0.4151, 0.6365, 0.4037, 0.6436, 0.4072, 0.6375, 0.4151, 0.6365, 0.4186, 0.6428, 0.328, 0.6398, 0.3316, 0.6385, 0.3328, 0.6437, 0.328, 0.6411, 0.3316, 0.6385, 0.3393, 0.6382, 0.3461, 0.6472, 0.3328, 0.6437, 0.3393, 0.6382, 0.3503, 0.6389, 0.3669, 0.6469, 0.3461, 0.6472, 0.3461, 0.6472, 0.3556, 0.6561, 0.3351, 0.6561, 0.3328, 0.6437, 0.3328, 0.6437, 0.3351, 0.6561, 0.3202, 0.6487, 0.328, 0.6411, 0.3503, 0.6389, 0.3635, 0.6357, 0.3789, 0.6503, 0.3669, 0.6469, 0.3316, 0.6385, 0.3344, 0.6259, 0.3494, 0.6287, 0.3393, 0.6382, 0.3393, 0.6382, 0.3494, 0.6287, 0.3635, 0.6357, 0.3503, 0.6389, 0.328, 0.6398, 0.3182, 0.6332, 0.3344, 0.6259, 0.3316, 0.6385, 0.3669, 0.6469, 0.3789, 0.6503, 0.3556, 0.6561, 0.3461, 0.6472, 0.328, 0.6398, 0.328, 0.6411, 0.3202, 0.6487, 0.3182, 0.6332, 0.3661, 0.6255, 0.3347, 0.6255, 0.3432, 0.6111, 0.3584, 0.6119, 0.3549, 0.6056, 0.347, 0.6048, 0.3496, 0.6013, 0.3532, 0.6016, 0.3584, 0.6119, 0.3432, 0.6111, 0.347, 0.6048, 0.3549, 0.6056, 0.3496, 0.6013, 0.3484, 0.5978, 0.3507, 0.5949, 0.3519, 0.5984, 0.3432, 0.6111, 0.3363, 0.5969, 0.3441, 0.5976, 0.347, 0.6048, 0.3507, 0.5949, 0.3543, 0.5956, 0.3555, 0.599, 0.3519, 0.5984, 0.3347, 0.6255, 0.3182, 0.5963, 0.3363, 0.5969, 0.3432, 0.6111, 0.347, 0.6048, 0.3441, 0.5976, 0.3484, 0.5978, 0.3496, 0.6013, 0.3363, 0.5969, 0.3456, 0.5842, 0.3485, 0.5907, 0.3441, 0.5976, 0.3182, 0.5963, 0.3371, 0.5648, 0.3456, 0.5842, 0.3363, 0.5969, 0.3441, 0.5976, 0.3485, 0.5907, 0.3507, 0.5949, 0.3484, 0.5978, 0.3456, 0.5842, 0.3607, 0.5858, 0.3568, 0.592, 0.3485, 0.5907, 0.3519, 0.5984, 0.3555, 0.599, 0.3532, 0.6016, 0.3496, 0.6013, 0.3371, 0.5648, 0.3688, 0.5752, 0.3607, 0.5858, 0.3456, 0.5842, 0.3485, 0.5907, 0.3568, 0.592, 0.3543, 0.5956, 0.3507, 0.5949, 0.3607, 0.5858, 0.3668, 0.5995, 0.3598, 0.5994, 0.3568, 0.592, 0.3688, 0.5752, 0.3815, 0.6, 0.3668, 0.5995, 0.3607, 0.5858, 0.3568, 0.592, 0.3598, 0.5994, 0.3555, 0.599, 0.3543, 0.5956, 0.3815, 0.6, 0.3661, 0.6255, 0.3584, 0.6119, 0.3668, 0.5995, 0.3598, 0.5994, 0.3549, 0.6056, 0.3532, 0.6016, 0.3555, 0.599, 0.3668, 0.5995, 0.3584, 0.6119, 0.3549, 0.6056, 0.3598, 0.5994, 0.4624, 0.612, 0.4636, 0.6126, 0.4639, 0.6181, 0.4597, 0.6147, 0.4597, 0.6147, 0.4639, 0.6181, 0.461, 0.6316, 0.456, 0.6214, 0.456, 0.6214, 0.461, 0.6316, 0.4516, 0.65, 0.4518, 0.6317, 0.461, 0.6316, 0.4639, 0.6181, 0.4739, 0.6257, 0.4649, 0.644, 0.4639, 0.6181, 0.4636, 0.6126, 0.4739, 0.609, 0.4739, 0.6257, 0.4518, 0.6317, 0.4516, 0.65, 0.4493, 0.6623, 0.443, 0.642, 0.4597, 0.6147, 0.456, 0.6214, 0.443, 0.6263, 0.4471, 0.6116, 0.456, 0.6214, 0.4518, 0.6317, 0.443, 0.642, 0.443, 0.6263, 0.4624, 0.612, 0.4597, 0.6147, 0.4471, 0.6116, 0.4609, 0.6004, 0.4516, 0.65, 0.461, 0.6316, 0.4649, 0.644, 0.4493, 0.6623, 0.4624, 0.612, 0.4609, 0.6004, 0.4739, 0.609, 0.4636, 0.6126, 0.1094, 0.6471, 0.1303, 0.6575, 0.1348, 0.672, 0.1107, 0.6739, 0.1303, 0.6575, 0.1391, 0.6568, 0.1511, 0.6698, 0.1348, 0.672, 0.1391, 0.6568, 0.1488, 0.6536, 0.171, 0.6596, 0.1511, 0.6698, 0.1578, 0.6361, 0.1515, 0.6231, 0.1631, 0.61, 0.183, 0.6336, 0.1515, 0.6231, 0.1424, 0.6187, 0.1455, 0.6035, 0.1631, 0.61, 0.1424, 0.6187, 0.1301, 0.6176, 0.127, 0.5999, 0.1455, 0.6035, 0.1488, 0.6536, 0.1578, 0.6361, 0.183, 0.6336, 0.171, 0.6596, 0.109, 0.628, 0.1301, 0.6176, 0.1353, 0.6277, 0.1298, 0.6289, 0.1515, 0.6231, 0.1578, 0.6361, 0.1479, 0.6344, 0.1458, 0.6299, 0.1303, 0.6575, 0.1094, 0.6471, 0.1307, 0.6392, 0.1365, 0.6397, 0.1578, 0.6361, 0.1488, 0.6536, 0.1465, 0.6383, 0.1479, 0.6344, 0.1094, 0.6471, 0.1092, 0.6342, 0.128, 0.6341, 0.1307, 0.6392, 0.1424, 0.6187, 0.1515, 0.6231, 0.1458, 0.6299, 0.1412, 0.6281, 0.1391, 0.6568, 0.1303, 0.6575, 0.1365, 0.6397, 0.1421, 0.6393, 0.1301, 0.6176, 0.1424, 0.6187, 0.1412, 0.6281, 0.1353, 0.6277, 0.1488, 0.6536, 0.1391, 0.6568, 0.1421, 0.6393, 0.1465, 0.6383, 0.1092, 0.6342, 0.109, 0.628, 0.1298, 0.6289, 0.128, 0.6341, 0.1094, 0.5648, 0.1339, 0.5721, 0.127, 0.5999, 0.1095, 0.5987, 0.1339, 0.5721, 0.1543, 0.5808, 0.1455, 0.6035, 0.127, 0.5999, 0.1543, 0.5808, 0.1767, 0.5905, 0.1631, 0.61, 0.1455, 0.6035, 0.02261, 0.64, 0.01271, 0.6386, 0.000184, 0.6266, 0.01204, 0.6259, 0.547, 0.6327, 0.5573, 0.6061, 0.5831, 0.6254, 0.5684, 0.6406, 0.5828, 0.5951, 0.596, 0.6173, 0.5831, 0.6254, 0.5573, 0.6061, 0.5828, 0.5951, 0.6027, 0.5922, 0.6081, 0.6134, 0.596, 0.6173, 0.6027, 0.5922, 0.6348, 0.5903, 0.6348, 0.6113, 0.6081, 0.6134, 0.1852, 0.6788, 0.1599, 0.6887, 0.1511, 0.6698, 0.171, 0.6596, 0.1599, 0.6887, 0.1372, 0.6925, 0.1348, 0.672, 0.1511, 0.6698, 0.1372, 0.6925, 0.1114, 0.6945, 0.1107, 0.6739, 0.1348, 0.672, 0.6081, 0.6134, 0.6348, 0.6113, 0.6348, 0.6531, 0.6175, 0.6458, 0.5831, 0.6254, 0.596, 0.6173, 0.6087, 0.6498, 0.6028, 0.6546, 0.548, 0.7071, 0.5498, 0.6848, 0.5827, 0.6827, 0.5836, 0.6989, 0.596, 0.6173, 0.6081, 0.6134, 0.6175, 0.6458, 0.6087, 0.6498, 0.5563, 0.6625, 0.5684, 0.6406, 0.5943, 0.6629, 0.5883, 0.6718, 0.5684, 0.6406, 0.5831, 0.6254, 0.6028, 0.6546, 0.5943, 0.6629, 0.5498, 0.6848, 0.5563, 0.6625, 0.5883, 0.6718, 0.5827, 0.6827, 0.6348, 0.6531, 0.6247, 0.6692, 0.6087, 0.6498, 0.6175, 0.6458, 0.6247, 0.6692, 0.6187, 0.6756, 0.6028, 0.6546, 0.6087, 0.6498, 0.6187, 0.6756, 0.6109, 0.6825, 0.5943, 0.6629, 0.6028, 0.6546, 0.6109, 0.6825, 0.5993, 0.6908, 0.5883, 0.6718, 0.5943, 0.6629, 0.5993, 0.6908, 0.5836, 0.6989, 0.5827, 0.6827, 0.5883, 0.6718, 0.4802, 0.6031, 0.4831, 0.5845, 0.4942, 0.5932, 0.4932, 0.6143, 0.6003, 0.567, 0.5735, 0.5658, 0.5802, 0.5285, 0.5999, 0.5376, 0.5735, 0.5658, 0.5518, 0.5154, 0.57, 0.5128, 0.5802, 0.5285, 0.4831, 0.5845, 0.4924, 0.5648, 0.5016, 0.5749, 0.4942, 0.5932, 0.4802, 0.6236, 0.4802, 0.6031, 0.4932, 0.6143, 0.4938, 0.6262, 0.6348, 0.568, 0.6003, 0.567, 0.5999, 0.5376, 0.6348, 0.5433, 0.4942, 0.5932, 0.5016, 0.5749, 0.5099, 0.5849, 0.5054, 0.5975, 0.5999, 0.5376, 0.5802, 0.5285, 0.5885, 0.5088, 0.6057, 0.5155, 0.5802, 0.5285, 0.57, 0.5128, 0.5793, 0.5008, 0.5885, 0.5088, 0.6348, 0.5433, 0.5999, 0.5376, 0.6057, 0.5155, 0.6348, 0.5185, 0.4938, 0.6262, 0.4932, 0.6143, 0.5038, 0.6116, 0.5039, 0.6204, 0.4932, 0.6143, 0.4942, 0.5932, 0.5054, 0.5975, 0.5038, 0.6116, 0.3622, 0.3561, 0.3611, 0.3976, 0.3175, 0.4031, 0.3214, 0.3534, 0.3589, 0.2482, 0.3373, 0.2478, 0.3405, 0.236, 0.3622, 0.2379, 0.3585, 0.3176, 0.3284, 0.3139, 0.3326, 0.2875, 0.3594, 0.2864, 0.3622, 0.2379, 0.3405, 0.236, 0.3456, 0.2212, 0.3707, 0.2221, 0.3707, 0.2221, 0.3456, 0.2212, 0.3527, 0.1805, 0.3706, 0.1816, 0.6615, 0.2787, 0.6624, 0.2948, 0.6502, 0.2956, 0.6501, 0.281, 0.7165, 0.2683, 0.7342, 0.3002, 0.7041, 0.2957, 0.7001, 0.2701, 0.6501, 0.281, 0.6502, 0.2956, 0.6336, 0.2984, 0.6363, 0.2842, 0.6363, 0.2842, 0.6336, 0.2984, 0.604, 0.3011, 0.6028, 0.2877, 0.6607, 0.2657, 0.6615, 0.2787, 0.6501, 0.281, 0.6506, 0.2687, 0.7062, 0.241, 0.7165, 0.2683, 0.7001, 0.2701, 0.6946, 0.2469, 0.6506, 0.2687, 0.6501, 0.281, 0.6363, 0.2842, 0.6373, 0.2666, 0.6373, 0.2666, 0.6363, 0.2842, 0.6028, 0.2877, 0.6011, 0.2737, 0.3408, 0.1138, 0.3621, 0.1193, 0.3527, 0.1805, 0.3345, 0.1779, 0.3345, 0.1779, 0.3527, 0.1805, 0.3456, 0.2212, 0.3255, 0.2181, 0.3255, 0.2181, 0.3456, 0.2212, 0.3405, 0.236, 0.321, 0.2317, 0.319, 0.2437, 0.3373, 0.2478, 0.3326, 0.2875, 0.3112, 0.2835, 0.3058, 0.3041, 0.3284, 0.3139, 0.3214, 0.3534, 0.2947, 0.3389, 0.5634, 0.3187, 0.5636, 0.3039, 0.604, 0.3011, 0.6045, 0.3218, 0.6045, 0.3218, 0.604, 0.3011, 0.6336, 0.2984, 0.6403, 0.3246, 0.6403, 0.3246, 0.6336, 0.2984, 0.6502, 0.2956, 0.6546, 0.3178, 0.6648, 0.3174, 0.6624, 0.2948, 0.7041, 0.2957, 0.6999, 0.3273, 0.7273, 0.3386, 0.7342, 0.3002, 0.7784, 0.3108, 0.764, 0.3568, 0.289, 0.3966, 0.2947, 0.3389, 0.3214, 0.3534, 0.3175, 0.4031, 0.7965, 0.3848, 0.764, 0.3568, 0.7784, 0.3108, 0.8223, 0.3465, 0.7309, 0.2266, 0.7627, 0.2596, 0.7425, 0.2639, 0.7214, 0.2339, 0.3622, 0.3561, 0.3214, 0.3534, 0.3284, 0.3139, 0.3585, 0.3176, 0.7425, 0.2639, 0.7784, 0.3108, 0.7342, 0.3002, 0.7165, 0.2683, 0.7214, 0.2339, 0.7425, 0.2639, 0.7165, 0.2683, 0.7062, 0.241, 0.3112, 0.2835, 0.3326, 0.2875, 0.3284, 0.3139, 0.3058, 0.3041, 0.6999, 0.3273, 0.7041, 0.2957, 0.7342, 0.3002, 0.7273, 0.3386, 0.5636, 0.3039, 0.5634, 0.3187, 0.53, 0.3226, 0.5302, 0.3056, 0.4256, 0.5753, 0.4256, 0.6, 0.3869, 0.6, 0.3818, 0.5753, 0.5608, 0.2816, 0.5623, 0.2929, 0.529, 0.2975, 0.5278, 0.2861, 0.3374, 0.04636, 0.3282, 0.03829, 0.3529, 0.007311, 0.356, 0.01184, 0.5623, 0.2929, 0.5636, 0.3039, 0.5302, 0.3056, 0.529, 0.2975, 0.4032, 0.05221, 0.3871, 0.05675, 0.3859, 0.02031, 0.3934, 0.01455, 0.379, 0.1306, 0.3621, 0.1193, 0.4135, 0.08884, 0.4235, 0.1056, 0.3859, 0.02031, 0.37, 0.01584, 0.3706, 0.000184, 0.3934, 0.01455, 0.37, 0.01584, 0.356, 0.01184, 0.3529, 0.007311, 0.3706, 0.000184, 0.4256, 0.5648, 0.4256, 0.5753, 0.3818, 0.5753, 0.3919, 0.5648, 0.3871, 0.05675, 0.355, 0.05735, 0.37, 0.01584, 0.3859, 0.02031, 0.355, 0.05735, 0.3374, 0.04636, 0.356, 0.01184, 0.37, 0.01584, 0.4563, 0.5753, 0.4604, 0.5963, 0.4256, 0.6, 0.4256, 0.5753, 0.4135, 0.08884, 0.3621, 0.1193, 0.3871, 0.05675, 0.4032, 0.05221, 0.3621, 0.1193, 0.3408, 0.1138, 0.355, 0.05735, 0.3871, 0.05675, 0.3706, 0.1816, 0.3527, 0.1805, 0.3621, 0.1193, 0.379, 0.1306, 0.6028, 0.2877, 0.604, 0.3011, 0.5636, 0.3039, 0.5623, 0.2929, 0.6011, 0.2737, 0.6028, 0.2877, 0.5623, 0.2929, 0.5608, 0.2816, 0.3611, 0.3976, 0.3718, 0.4292, 0.3226, 0.4455, 0.3175, 0.4031, 0.8984, 0.4846, 0.8807, 0.447, 0.8967, 0.4366, 0.9259, 0.4787, 0.3175, 0.4031, 0.3226, 0.4455, 0.2949, 0.4447, 0.289, 0.3966, 0.3206, 0.5225, 0.329, 0.5528, 0.3026, 0.5594, 0.2998, 0.5215, 0.282, 0.5146, 0.2998, 0.5215, 0.2892, 0.5581, 0.2786, 0.5518, 0.9259, 0.4787, 0.8967, 0.4366, 0.9337, 0.4702, 0.9345, 0.4804, 0.2998, 0.5215, 0.3026, 0.5594, 0.2958, 0.5645, 0.2892, 0.5581, 0.8206, 0.4112, 0.7965, 0.3848, 0.8223, 0.3465, 0.8525, 0.3834, 0.8525, 0.3834, 0.8223, 0.3465, 0.8318, 0.3358, 0.8637, 0.3724, 0.8967, 0.4366, 0.9075, 0.4237, 0.9355, 0.4561, 0.9337, 0.4702, 0.289, 0.3966, 0.2949, 0.4447, 0.2814, 0.445, 0.2781, 0.397, 0.3226, 0.4455, 0.3718, 0.4292, 0.3796, 0.433, 0.3505, 0.4698, 0.8807, 0.447, 0.8984, 0.4846, 0.8783, 0.4848, 0.8504, 0.4501, 0.329, 0.5528, 0.3206, 0.5225, 0.3456, 0.5015, 0.3461, 0.5491, 0.3206, 0.5225, 0.3226, 0.4455, 0.3505, 0.4698, 0.3456, 0.5015, 0.7784, 0.3108, 0.7937, 0.2962, 0.8318, 0.3358, 0.8223, 0.3465, 0.2947, 0.3389, 0.289, 0.3966, 0.2781, 0.397, 0.2796, 0.3421, 0.7784, 0.3108, 0.7425, 0.2639, 0.7627, 0.2596, 0.7937, 0.2962, 0.3594, 0.2864, 0.3326, 0.2875, 0.3373, 0.2478, 0.3589, 0.2482, 0.7001, 0.2701, 0.7041, 0.2957, 0.6624, 0.2948, 0.6615, 0.2787, 0.6946, 0.2469, 0.7001, 0.2701, 0.6615, 0.2787, 0.6607, 0.2657, 0.321, 0.2317, 0.3405, 0.236, 0.3373, 0.2478, 0.319, 0.2437, 0.6546, 0.3178, 0.6502, 0.2956, 0.6624, 0.2948, 0.6648, 0.3174, 0.319, 0.2437, 0.3022, 0.2361, 0.3034, 0.2255, 0.321, 0.2317, 0.3058, 0.3041, 0.2878, 0.2867, 0.2898, 0.2731, 0.3112, 0.2835, 0.321, 0.2317, 0.3034, 0.2255, 0.3081, 0.2126, 0.3255, 0.2181, 0.3255, 0.2181, 0.3081, 0.2126, 0.3213, 0.174, 0.3345, 0.1779, 0.2947, 0.3389, 0.28, 0.3028, 0.2878, 0.2867, 0.3058, 0.3041, 0.3293, 0.1192, 0.2904, 0.07824, 0.3282, 0.03829, 0.3374, 0.04636, 0.4646, 0.5648, 0.4563, 0.5753, 0.4256, 0.5753, 0.4256, 0.5648, 0.3408, 0.1138, 0.3293, 0.1192, 0.3374, 0.04636, 0.355, 0.05735, 0.3345, 0.1779, 0.3213, 0.174, 0.3293, 0.1192, 0.3408, 0.1138, 0.2947, 0.3389, 0.2796, 0.3421, 0.2734, 0.313, 0.28, 0.3028, 0.3112, 0.2835, 0.2898, 0.2731, 0.3022, 0.2361, 0.319, 0.2437, 0.4756, 0.5944, 0.4604, 0.5963, 0.4563, 0.5753, 0.4798, 0.5746, 0.4798, 0.5746, 0.4563, 0.5753, 0.4646, 0.5648, 0.4785, 0.5648, 0.2688, 0.3136, 0.2734, 0.313, 0.2796, 0.3421, 0.269, 0.3409, 0.7681, 0.2582, 0.7992, 0.2911, 0.7937, 0.2962, 0.7627, 0.2596, 0.2691, 0.3969, 0.269, 0.3409, 0.2796, 0.3421, 0.2781, 0.397, 0.8375, 0.3302, 0.8318, 0.3358, 0.7937, 0.2962, 0.7992, 0.2911, 0.2686, 0.5118, 0.282, 0.5146, 0.2786, 0.5518, 0.2683, 0.5482, 0.7627, 0.2596, 0.7309, 0.2266, 0.735, 0.224, 0.7681, 0.2582, 0.8637, 0.3724, 0.8318, 0.3358, 0.8375, 0.3302, 0.8712, 0.3652, 0.9075, 0.4237, 0.917, 0.4134, 0.9449, 0.4424, 0.9355, 0.4561, 0.2781, 0.397, 0.2814, 0.445, 0.2691, 0.4449, 0.2691, 0.3969, 0.5099, 0.5849, 0.5175, 0.5884, 0.5148, 0.5986, 0.5054, 0.5975, 0.5054, 0.5975, 0.5148, 0.5986, 0.513, 0.6108, 0.5038, 0.6116, 0.5038, 0.6116, 0.513, 0.6108, 0.515, 0.6194, 0.5039, 0.6204, 0.5793, 0.5008, 0.5856, 0.4875, 0.5978, 0.4881, 0.5885, 0.5088, 0.5885, 0.5088, 0.5978, 0.4881, 0.6146, 0.4873, 0.6057, 0.5155, 0.6057, 0.5155, 0.6146, 0.4873, 0.6348, 0.4866, 0.6348, 0.5185, 0.1094, 0.6471, 0.1107, 0.6739, 0.08643, 0.6739, 0.09029, 0.653, 0.09029, 0.653, 0.08643, 0.6739, 0.07039, 0.6723, 0.08261, 0.6526, 0.08261, 0.6526, 0.07039, 0.6723, 0.04974, 0.6618, 0.07418, 0.6493, 0.06467, 0.6371, 0.03752, 0.6354, 0.05635, 0.6108, 0.07288, 0.625, 0.07288, 0.625, 0.05635, 0.6108, 0.07374, 0.6036, 0.08024, 0.6214, 0.08024, 0.6214, 0.07374, 0.6036, 0.09192, 0.5999, 0.09066, 0.62, 0.07418, 0.6493, 0.04974, 0.6618, 0.03752, 0.6354, 0.06467, 0.6371, 0.109, 0.628, 0.08979, 0.6311, 0.08531, 0.6306, 0.09066, 0.62, 0.07288, 0.625, 0.07716, 0.6328, 0.07579, 0.6361, 0.06467, 0.6371, 0.09029, 0.653, 0.08485, 0.6402, 0.08969, 0.6397, 0.1094, 0.6471, 0.06467, 0.6371, 0.07579, 0.6361, 0.07688, 0.639, 0.07418, 0.6493, 0.1094, 0.6471, 0.08969, 0.6397, 0.09166, 0.6353, 0.1092, 0.6342, 0.08024, 0.6214, 0.08074, 0.6312, 0.07716, 0.6328, 0.07288, 0.625, 0.08261, 0.6526, 0.08038, 0.6398, 0.08485, 0.6402, 0.09029, 0.653, 0.09066, 0.62, 0.08531, 0.6306, 0.08074, 0.6312, 0.08024, 0.6214, 0.07418, 0.6493, 0.07688, 0.639, 0.08038, 0.6398, 0.08261, 0.6526, 0.1092, 0.6342, 0.09166, 0.6353, 0.08979, 0.6311, 0.109, 0.628, 0.1094, 0.5648, 0.1095, 0.5987, 0.09192, 0.5999, 0.08479, 0.5721, 0.08479, 0.5721, 0.09192, 0.5999, 0.07374, 0.6036, 0.06448, 0.581, 0.06448, 0.581, 0.07374, 0.6036, 0.05635, 0.6108, 0.04195, 0.5914, 0.04146, 0.6034, 0.04608, 0.609, 0.0255, 0.6104, 0.02241, 0.6006, 0.7227, 0.6327, 0.7013, 0.6405, 0.6866, 0.6254, 0.7124, 0.606, 0.6869, 0.595, 0.7124, 0.606, 0.6866, 0.6254, 0.6737, 0.6173, 0.6869, 0.595, 0.6737, 0.6173, 0.6616, 0.6134, 0.667, 0.5921, 0.667, 0.5921, 0.6616, 0.6134, 0.6348, 0.6113, 0.6348, 0.5903, 0.03552, 0.6816, 0.04974, 0.6618, 0.07039, 0.6723, 0.06179, 0.6917, 0.06179, 0.6917, 0.07039, 0.6723, 0.08643, 0.6739, 0.08514, 0.6945, 0.08514, 0.6945, 0.08643, 0.6739, 0.1107, 0.6739, 0.1114, 0.6945, 0.6616, 0.6134, 0.6522, 0.6458, 0.6348, 0.6531, 0.6348, 0.6113, 0.6866, 0.6254, 0.6669, 0.6546, 0.661, 0.6498, 0.6737, 0.6173, 0.7218, 0.7071, 0.6862, 0.6989, 0.6871, 0.6827, 0.72, 0.6848, 0.6737, 0.6173, 0.661, 0.6498, 0.6522, 0.6458, 0.6616, 0.6134, 0.7134, 0.6624, 0.6814, 0.6718, 0.6754, 0.6629, 0.7013, 0.6405, 0.7013, 0.6405, 0.6754, 0.6629, 0.6669, 0.6546, 0.6866, 0.6254, 0.72, 0.6848, 0.6871, 0.6827, 0.6814, 0.6718, 0.7134, 0.6624, 0.6348, 0.6531, 0.6522, 0.6458, 0.661, 0.6498, 0.645, 0.6692, 0.645, 0.6692, 0.661, 0.6498, 0.6669, 0.6546, 0.651, 0.6756, 0.651, 0.6756, 0.6669, 0.6546, 0.6754, 0.6629, 0.6588, 0.6825, 0.6588, 0.6825, 0.6754, 0.6629, 0.6814, 0.6718, 0.6704, 0.6908, 0.6704, 0.6908, 0.6814, 0.6718, 0.6871, 0.6827, 0.6862, 0.6989, 0.2201, 0.6337, 0.2331, 0.6225, 0.2341, 0.6436, 0.223, 0.6523, 0.6694, 0.567, 0.6697, 0.5375, 0.6894, 0.5285, 0.6962, 0.5657, 0.6962, 0.5657, 0.6894, 0.5285, 0.6996, 0.5127, 0.7178, 0.5153, 0.223, 0.6523, 0.2341, 0.6436, 0.2415, 0.6619, 0.2323, 0.672, 0.2201, 0.6132, 0.2337, 0.6106, 0.2331, 0.6225, 0.2201, 0.6337, 0.6348, 0.568, 0.6348, 0.5433, 0.6697, 0.5375, 0.6694, 0.567, 0.2341, 0.6436, 0.2453, 0.6393, 0.2498, 0.6519, 0.2415, 0.6619, 0.6697, 0.5375, 0.6639, 0.5155, 0.681, 0.5088, 0.6894, 0.5285, 0.6894, 0.5285, 0.681, 0.5088, 0.6903, 0.5007, 0.6996, 0.5127, 0.6348, 0.5433, 0.6348, 0.5185, 0.6639, 0.5155, 0.6697, 0.5375, 0.2337, 0.6106, 0.2438, 0.6165, 0.2437, 0.6252, 0.2331, 0.6225, 0.2331, 0.6225, 0.2437, 0.6252, 0.2453, 0.6393, 0.2341, 0.6436, 0.1777, 0.3585, 0.2085, 0.357, 0.2105, 0.4045, 0.1783, 0.399, 0.8107, 0.1492, 0.8111, 0.1365, 0.8318, 0.1406, 0.8311, 0.1514, 0.1779, 0.2468, 0.175, 0.2362, 0.1922, 0.2351, 0.1946, 0.2472, 0.8197, 0.2238, 0.8139, 0.1918, 0.8415, 0.1883, 0.8541, 0.2177, 0.1784, 0.3185, 0.1773, 0.286, 0.198, 0.2879, 0.2021, 0.3159, 0.8111, 0.1365, 0.8136, 0.1189, 0.8394, 0.1252, 0.8318, 0.1406, 0.175, 0.2362, 0.1683, 0.2193, 0.1866, 0.2198, 0.1922, 0.2351, 0.8136, 0.1189, 0.8153, 0.0844, 0.8368, 0.08437, 0.8394, 0.1252, 0.1683, 0.2193, 0.1701, 0.1779, 0.1822, 0.1782, 0.1866, 0.2198, 0.8993, 0.2875, 0.8628, 0.311, 0.8321, 0.2679, 0.8731, 0.255, 0.2085, 0.357, 0.2343, 0.3442, 0.2404, 0.3991, 0.2105, 0.4045, 0.1946, 0.2472, 0.1922, 0.2351, 0.2117, 0.2324, 0.2138, 0.2445, 0.7895, 0.1479, 0.7916, 0.1358, 0.8111, 0.1365, 0.8107, 0.1492, 0.2021, 0.3159, 0.198, 0.2879, 0.2206, 0.2841, 0.2243, 0.3079, 0.7806, 0.2057, 0.7814, 0.1879, 0.8139, 0.1918, 0.8197, 0.2238, 0.1922, 0.2351, 0.1866, 0.2198, 0.2075, 0.2181, 0.2117, 0.2324, 0.7916, 0.1358, 0.7946, 0.1212, 0.8136, 0.1189, 0.8111, 0.1365, 0.1866, 0.2198, 0.1822, 0.1782, 0.2005, 0.1764, 0.2075, 0.2181, 0.7946, 0.1212, 0.7973, 0.08392, 0.8153, 0.0844, 0.8136, 0.1189, 0.7759, 0.1475, 0.7786, 0.1369, 0.7916, 0.1358, 0.7895, 0.1479, 0.752, 0.1953, 0.7576, 0.1832, 0.7814, 0.1879, 0.7806, 0.2057, 0.7786, 0.1369, 0.7757, 0.1228, 0.7946, 0.1212, 0.7916, 0.1358, 0.7757, 0.1228, 0.7815, 0.08294, 0.7973, 0.08392, 0.7946, 0.1212, 0.7378, 0.2197, 0.7449, 0.2106, 0.7751, 0.2327, 0.7699, 0.2529, 0.8321, 0.2679, 0.8197, 0.2238, 0.8541, 0.2177, 0.8731, 0.255, 0.1777, 0.3585, 0.1784, 0.3185, 0.2021, 0.3159, 0.2085, 0.357, 0.2085, 0.357, 0.2021, 0.3159, 0.2243, 0.3079, 0.2343, 0.3442, 0.7751, 0.2327, 0.7806, 0.2057, 0.8197, 0.2238, 0.8321, 0.2679, 0.7449, 0.2106, 0.752, 0.1953, 0.7806, 0.2057, 0.7751, 0.2327, 0.7874, 0.0375, 0.7902, 0.000184, 0.803, 0.00083, 0.8001, 0.03834, 0.2222, 0.06343, 0.2175, 0.03248, 0.2209, 0.02991, 0.2314, 0.05953, 0.8001, 0.03834, 0.803, 0.00083, 0.8177, 0.001993, 0.8161, 0.03929, 0.1644, 0.04849, 0.1814, 0.02552, 0.1836, 0.02868, 0.1715, 0.05385, 0.8161, 0.03929, 0.8177, 0.001993, 0.8391, 0.000184, 0.8319, 0.03855, 0.1672, 0.1235, 0.1358, 0.0851, 0.1417, 0.08007, 0.1763, 0.1199, 0.2026, 0.03052, 0.2052, 0.0179, 0.2209, 0.02991, 0.2175, 0.03248, 0.1836, 0.02868, 0.1814, 0.02552, 0.2052, 0.0179, 0.2026, 0.03052, 0.2639, 0.6102, 0.2302, 0.6102, 0.2201, 0.5925, 0.2639, 0.5925, 0.2639, 0.5925, 0.2201, 0.5925, 0.2302, 0.5648, 0.2639, 0.5648, 0.2, 0.06719, 0.2026, 0.03052, 0.2175, 0.03248, 0.2222, 0.06343, 0.1715, 0.05385, 0.1836, 0.02868, 0.2026, 0.03052, 0.2, 0.06719, 0.1417, 0.08007, 0.1644, 0.04849, 0.1715, 0.05385, 0.1763, 0.1199, 0.2946, 0.5925, 0.2639, 0.5925, 0.2639, 0.5648, 0.3028, 0.5723, 0.1763, 0.1199, 0.1715, 0.05385, 0.2, 0.06719, 0.1961, 0.1173, 0.8153, 0.0844, 0.8161, 0.03929, 0.8319, 0.03855, 0.8368, 0.08437, 0.1701, 0.1779, 0.1672, 0.1235, 0.1763, 0.1199, 0.1822, 0.1782, 0.1822, 0.1782, 0.1763, 0.1199, 0.1961, 0.1173, 0.2005, 0.1764, 0.7973, 0.08392, 0.8001, 0.03834, 0.8161, 0.03929, 0.8153, 0.0844, 0.7815, 0.08294, 0.7874, 0.0375, 0.8001, 0.03834, 0.7973, 0.08392, 0.1783, 0.399, 0.2105, 0.4045, 0.2032, 0.4446, 0.1662, 0.428, 0.9906, 0.3968, 0.9836, 0.4227, 0.9452, 0.3889, 0.9572, 0.375, 0.2105, 0.4045, 0.2404, 0.3991, 0.2356, 0.4446, 0.2032, 0.4446, 0.2094, 0.5235, 0.2302, 0.5209, 0.2298, 0.5587, 0.2047, 0.5527, 0.2551, 0.5144, 0.258, 0.5517, 0.247, 0.5579, 0.2302, 0.5209, 0.9836, 0.4227, 0.9836, 0.4351, 0.9735, 0.4327, 0.9452, 0.3889, 0.2302, 0.5209, 0.247, 0.5579, 0.2403, 0.5645, 0.2298, 0.5587, 0.9232, 0.3127, 0.896, 0.3423, 0.8628, 0.311, 0.8993, 0.2875, 0.896, 0.3423, 0.8788, 0.358, 0.8432, 0.3247, 0.8628, 0.311, 0.9452, 0.3889, 0.9735, 0.4327, 0.959, 0.4336, 0.9277, 0.4043, 0.2404, 0.3991, 0.2601, 0.3971, 0.2568, 0.4448, 0.2356, 0.4446, 0.2032, 0.4446, 0.1823, 0.4703, 0.1563, 0.4304, 0.1662, 0.428, 0.9572, 0.375, 0.9632, 0.3444, 0.9954, 0.3747, 0.9906, 0.3968, 0.2047, 0.5527, 0.1849, 0.5495, 0.1852, 0.502, 0.2094, 0.5235, 0.2094, 0.5235, 0.1852, 0.502, 0.1823, 0.4703, 0.2032, 0.4446, 0.8321, 0.2679, 0.8628, 0.311, 0.8432, 0.3247, 0.8045, 0.2859, 0.2343, 0.3442, 0.2585, 0.3422, 0.2601, 0.3971, 0.2404, 0.3991, 0.8321, 0.2679, 0.8045, 0.2859, 0.7699, 0.2529, 0.7751, 0.2327, 0.8139, 0.1918, 0.8107, 0.1492, 0.8311, 0.1514, 0.8415, 0.1883, 0.1773, 0.286, 0.1779, 0.2468, 0.1946, 0.2472, 0.198, 0.2879, 0.198, 0.2879, 0.1946, 0.2472, 0.2138, 0.2445, 0.2206, 0.2841, 0.7814, 0.1879, 0.7895, 0.1479, 0.8107, 0.1492, 0.8139, 0.1918, 0.7576, 0.1832, 0.7759, 0.1475, 0.7895, 0.1479, 0.7814, 0.1879, 0.2138, 0.2445, 0.2117, 0.2324, 0.2338, 0.2256, 0.2349, 0.2363, 0.2243, 0.3079, 0.2206, 0.2841, 0.2468, 0.2739, 0.2472, 0.2881, 0.2117, 0.2324, 0.2075, 0.2181, 0.2298, 0.2122, 0.2338, 0.2256, 0.2075, 0.2181, 0.2005, 0.1764, 0.2174, 0.1728, 0.2298, 0.2122, 0.2343, 0.3442, 0.2243, 0.3079, 0.2472, 0.2881, 0.2552, 0.3044, 0.2108, 0.1217, 0.2222, 0.06343, 0.2314, 0.05953, 0.2506, 0.09987, 0.3029, 0.6102, 0.2639, 0.6102, 0.2639, 0.5925, 0.2946, 0.5925, 0.1961, 0.1173, 0.2, 0.06719, 0.2222, 0.06343, 0.2108, 0.1217, 0.2005, 0.1764, 0.1961, 0.1173, 0.2108, 0.1217, 0.2174, 0.1728, 0.2343, 0.3442, 0.2552, 0.3044, 0.2641, 0.3131, 0.2585, 0.3422, 0.2206, 0.2841, 0.2138, 0.2445, 0.2349, 0.2363, 0.2468, 0.2739, 0.3101, 0.5729, 0.3179, 0.5944, 0.2946, 0.5925, 0.3028, 0.5723, 0.3179, 0.5944, 0.3168, 0.6102, 0.3029, 0.6102, 0.2946, 0.5925, 0.2688, 0.3136, 0.269, 0.3409, 0.2585, 0.3422, 0.2641, 0.3131, 0.7681, 0.2582, 0.7699, 0.2529, 0.8045, 0.2859, 0.7992, 0.2911, 0.2691, 0.3969, 0.2601, 0.3971, 0.2585, 0.3422, 0.269, 0.3409, 0.8375, 0.3302, 0.7992, 0.2911, 0.8045, 0.2859, 0.8432, 0.3247, 0.2686, 0.5118, 0.2683, 0.5482, 0.258, 0.5517, 0.2551, 0.5144, 0.7699, 0.2529, 0.7681, 0.2582, 0.735, 0.224, 0.7378, 0.2197, 0.8788, 0.358, 0.8712, 0.3652, 0.8375, 0.3302, 0.8432, 0.3247, 0.9277, 0.4043, 0.959, 0.4336, 0.9449, 0.4424, 0.917, 0.4134, 0.2601, 0.3971, 0.2691, 0.3969, 0.2691, 0.4449, 0.2568, 0.4448, 0.2498, 0.6519, 0.2453, 0.6393, 0.2547, 0.6382, 0.2574, 0.6484, 0.2453, 0.6393, 0.2437, 0.6252, 0.2529, 0.626, 0.2547, 0.6382, 0.2437, 0.6252, 0.2438, 0.6165, 0.2549, 0.6174, 0.2529, 0.626, 0.6903, 0.5007, 0.681, 0.5088, 0.6718, 0.488, 0.6839, 0.4874, 0.681, 0.5088, 0.6639, 0.5155, 0.6549, 0.4873, 0.6718, 0.488, 0.6639, 0.5155, 0.6348, 0.5185, 0.6348, 0.4866, 0.6549, 0.4873, 0.8788, 0.358, 0.9277, 0.4043, 0.917, 0.4134, 0.8712, 0.3652, 0.2691, 0.4449, 0.2686, 0.5118, 0.2551, 0.5144, 0.2568, 0.4448, 0.9232, 0.3127, 0.9387, 0.3214, 0.9632, 0.3444, 0.9572, 0.375, 0.2356, 0.4446, 0.2302, 0.5209, 0.2094, 0.5235, 0.2032, 0.4446, 0.896, 0.3423, 0.9452, 0.3889, 0.9277, 0.4043, 0.8788, 0.358, 0.9232, 0.3127, 0.9572, 0.375, 0.9452, 0.3889, 0.896, 0.3423, 0.2568, 0.4448, 0.2551, 0.5144, 0.2302, 0.5209, 0.2356, 0.4446, 0.8637, 0.3724, 0.8712, 0.3652, 0.917, 0.4134, 0.9075, 0.4237, 0.2691, 0.4449, 0.2814, 0.445, 0.282, 0.5146, 0.2686, 0.5118, 0.8206, 0.4112, 0.8807, 0.447, 0.8504, 0.4501, 0.8273, 0.4248, 0.8525, 0.3834, 0.8637, 0.3724, 0.9075, 0.4237, 0.8967, 0.4366, 0.2949, 0.4447, 0.3226, 0.4455, 0.3206, 0.5225, 0.2998, 0.5215, 0.8206, 0.4112, 0.8525, 0.3834, 0.8967, 0.4366, 0.8807, 0.447, 0.2814, 0.445, 0.2949, 0.4447, 0.2998, 0.5215, 0.282, 0.5146, 0.109, 0.628, 0.09066, 0.62, 0.09192, 0.5999, 0.1095, 0.5987, 0.109, 0.628, 0.1095, 0.5987, 0.127, 0.5999, 0.1301, 0.6176, 0.72, 0.6848, 0.7394, 0.6813, 0.742, 0.7058, 0.7218, 0.7071, 0.7134, 0.6624, 0.7334, 0.659, 0.7394, 0.6813, 0.72, 0.6848, 0.7013, 0.6405, 0.7227, 0.6327, 0.7334, 0.659, 0.7134, 0.6624, 0.6694, 0.567, 0.667, 0.5921, 0.6348, 0.5903, 0.6348, 0.568, 0.6962, 0.5657, 0.6869, 0.595, 0.667, 0.5921, 0.6694, 0.567, 0.2076, 0.6363, 0.1977, 0.638, 0.2079, 0.6236, 0.2198, 0.6239, 0.04974, 0.6618, 0.03552, 0.6816, 0.01572, 0.6627, 0.03752, 0.6354, 0.5498, 0.6848, 0.548, 0.7071, 0.5278, 0.7059, 0.5304, 0.6813, 0.5563, 0.6625, 0.5498, 0.6848, 0.5304, 0.6813, 0.5363, 0.659, 0.5684, 0.6406, 0.5563, 0.6625, 0.5363, 0.659, 0.547, 0.6327, 0.6003, 0.567, 0.6348, 0.568, 0.6348, 0.5903, 0.6027, 0.5922, 0.5735, 0.5658, 0.6003, 0.567, 0.6027, 0.5922, 0.5828, 0.5951, 0.5461, 0.5248, 0.5574, 0.5576, 0.5387, 0.5757, 0.5382, 0.5411, 0.171, 0.6596, 0.183, 0.6336, 0.2046, 0.6602, 0.1852, 0.6788, 0.1776, 0.6022, 0.1733, 0.6079, 0.1631, 0.61, 0.1767, 0.5905, 0.04608, 0.609, 0.04146, 0.6034, 0.04195, 0.5914, 0.05635, 0.6108, 0.1733, 0.6079, 0.1912, 0.6218, 0.183, 0.6336, 0.1631, 0.61, 0.02877, 0.6236, 0.04608, 0.609, 0.05635, 0.6108, 0.03752, 0.6354, 0.5574, 0.5576, 0.5461, 0.5248, 0.5518, 0.5154, 0.5735, 0.5658, 0.7235, 0.5247, 0.7123, 0.5576, 0.6962, 0.5657, 0.7178, 0.5153, 0.5622, 0.5775, 0.5574, 0.5576, 0.5735, 0.5658, 0.5828, 0.5951, 0.7123, 0.5576, 0.7074, 0.5775, 0.6869, 0.595, 0.6962, 0.5657, 0.7074, 0.5775, 0.7183, 0.581, 0.7124, 0.606, 0.6869, 0.595, 0.1912, 0.6218, 0.1977, 0.638, 0.2046, 0.6602, 0.183, 0.6336, 0.02261, 0.64, 0.02877, 0.6236, 0.03752, 0.6354, 0.01572, 0.6627, 0.5513, 0.5811, 0.5622, 0.5775, 0.5828, 0.5951, 0.5573, 0.6061, 0.1966, 0.5986, 0.2179, 0.6156, 0.2081, 0.6173, 0.1939, 0.6086, 0.02241, 0.6006, 0.0255, 0.6104, 0.01157, 0.6196, 0.001778, 0.6183, 0.001778, 0.6183, 0.01157, 0.6196, 0.01204, 0.6259, 0.000184, 0.6266, 0.2179, 0.6156, 0.2198, 0.6239, 0.2079, 0.6236, 0.2081, 0.6173, 0.7123, 0.5576, 0.7235, 0.5247, 0.7314, 0.541, 0.731, 0.5756, 0.1912, 0.6218, 0.1733, 0.6079, 0.1939, 0.6086, 0.2081, 0.6173, 0.1977, 0.638, 0.1912, 0.6218, 0.2081, 0.6173, 0.2079, 0.6236, 0.5574, 0.5576, 0.5622, 0.5775, 0.5452, 0.5802, 0.5387, 0.5757, 0.04608, 0.609, 0.02877, 0.6236, 0.01157, 0.6196, 0.0255, 0.6104, 0.02877, 0.6236, 0.02261, 0.64, 0.01204, 0.6259, 0.01157, 0.6196, 0.1733, 0.6079, 0.1776, 0.6022, 0.1966, 0.5986, 0.1939, 0.6086, 0.7074, 0.5775, 0.7123, 0.5576, 0.731, 0.5756, 0.7245, 0.5801, 0.3456, 0.5015, 0.3505, 0.4698, 0.3707, 0.4707, 0.3659, 0.4894, 0.3461, 0.5491, 0.3456, 0.5015, 0.3659, 0.4894, 0.3709, 0.5222, 0.4004, 0.4809, 0.3995, 0.4697, 0.4193, 0.4693, 0.4185, 0.4785, 0.4057, 0.4995, 0.4004, 0.4809, 0.4185, 0.4785, 0.4176, 0.4935, 0.4268, 0.4784, 0.4283, 0.4684, 0.4395, 0.4675, 0.4365, 0.4788, 0.4238, 0.4936, 0.4268, 0.4784, 0.4365, 0.4788, 0.4344, 0.4982, 0.3659, 0.4894, 0.3707, 0.4707, 0.3995, 0.4697, 0.4004, 0.4809, 0.3709, 0.5222, 0.3659, 0.4894, 0.4004, 0.4809, 0.4057, 0.4995, 0.8504, 0.4501, 0.8783, 0.4848, 0.8335, 0.4863, 0.8263, 0.4514, 0.3505, 0.4698, 0.3796, 0.433, 0.3852, 0.4379, 0.3707, 0.4707, 0.7865, 0.4474, 0.7779, 0.4726, 0.7629, 0.465, 0.7646, 0.4452, 0.3995, 0.4697, 0.4027, 0.4517, 0.419, 0.4553, 0.4193, 0.4693, 0.7551, 0.4449, 0.7548, 0.4668, 0.7423, 0.4744, 0.7435, 0.4457, 0.4283, 0.4684, 0.4266, 0.4543, 0.437, 0.4533, 0.4395, 0.4675, 0.8263, 0.4514, 0.8335, 0.4863, 0.7779, 0.4726, 0.7865, 0.4474, 0.3707, 0.4707, 0.3852, 0.4379, 0.4027, 0.4517, 0.3995, 0.4697, 0.4628, 0.4708, 0.4632, 0.4592, 0.4886, 0.4667, 0.4892, 0.4734, 0.4365, 0.4788, 0.4395, 0.4675, 0.4628, 0.4708, 0.4609, 0.4788, 0.4344, 0.4982, 0.4365, 0.4788, 0.4609, 0.4788, 0.4599, 0.4919, 0.7435, 0.4457, 0.7423, 0.4744, 0.7093, 0.4662, 0.7098, 0.4477, 0.4395, 0.4675, 0.437, 0.4533, 0.4632, 0.4592, 0.4628, 0.4708, 0.4609, 0.4788, 0.4628, 0.4708, 0.4892, 0.4734, 0.4868, 0.4785, 0.4599, 0.4919, 0.4609, 0.4788, 0.4868, 0.4785, 0.4853, 0.4867, 0.7098, 0.4477, 0.7093, 0.4662, 0.6765, 0.4597, 0.6747, 0.4486, 0.4185, 0.4785, 0.4193, 0.4693, 0.4283, 0.4684, 0.4268, 0.4784, 0.4176, 0.4935, 0.4185, 0.4785, 0.4268, 0.4784, 0.4238, 0.4936, 0.7646, 0.4452, 0.7629, 0.465, 0.7548, 0.4668, 0.7551, 0.4449, 0.4193, 0.4693, 0.419, 0.4553, 0.4266, 0.4543, 0.4283, 0.4684, 0.7626, 0.4321, 0.7646, 0.4452, 0.7551, 0.4449, 0.7526, 0.4309, 0.7063, 0.4361, 0.7098, 0.4477, 0.6747, 0.4486, 0.6721, 0.4401, 0.7396, 0.4254, 0.7435, 0.4457, 0.7098, 0.4477, 0.7063, 0.4361, 0.8152, 0.427, 0.8263, 0.4514, 0.7865, 0.4474, 0.7841, 0.4305, 0.7526, 0.4309, 0.7551, 0.4449, 0.7435, 0.4457, 0.7396, 0.4254, 0.7841, 0.4305, 0.7865, 0.4474, 0.7646, 0.4452, 0.7626, 0.4321, 0.8273, 0.4248, 0.8504, 0.4501, 0.8263, 0.4514, 0.8152, 0.427, 0.4868, 0.4785, 0.4892, 0.4734, 0.4935, 0.4735, 0.491, 0.4792, 0.4892, 0.4734, 0.4886, 0.4667, 0.4928, 0.4665, 0.4935, 0.4735, 0.6721, 0.4401, 0.6747, 0.4486, 0.6689, 0.4494, 0.6672, 0.4404, 0.4853, 0.4867, 0.4868, 0.4785, 0.491, 0.4792, 0.4893, 0.4874, 0.6747, 0.4486, 0.6765, 0.4597, 0.6715, 0.4604, 0.6689, 0.4494, 0.6689, 0.4494, 0.6715, 0.4604, 0.6615, 0.4692, 0.6586, 0.4516, 0.5028, 0.4731, 0.5007, 0.4626, 0.5263, 0.4664, 0.5274, 0.4782, 0.491, 0.4792, 0.4935, 0.4735, 0.5028, 0.4731, 0.4984, 0.4811, 0.4935, 0.4735, 0.4928, 0.4665, 0.5007, 0.4626, 0.5028, 0.4731, 0.6672, 0.4404, 0.6689, 0.4494, 0.6586, 0.4516, 0.655, 0.4379, 0.4893, 0.4874, 0.491, 0.4792, 0.4984, 0.4811, 0.4949, 0.4951, 0.6295, 0.475, 0.6155, 0.4635, 0.6113, 0.4521, 0.6248, 0.4477, 0.632, 0.4587, 0.655, 0.4379, 0.6586, 0.4516, 0.632, 0.4587, 0.6248, 0.4477, 0.4949, 0.4951, 0.4984, 0.4811, 0.5236, 0.4875, 0.5204, 0.5013, 0.6586, 0.4516, 0.6615, 0.4692, 0.6295, 0.475, 0.632, 0.4587, 0.4984, 0.4811, 0.5028, 0.4731, 0.5274, 0.4782, 0.5236, 0.4875, 0.1852, 0.502, 0.1657, 0.489, 0.162, 0.4698, 0.1823, 0.4703, 0.1849, 0.5495, 0.1594, 0.5221, 0.1657, 0.489, 0.1852, 0.502, 0.131, 0.4781, 0.1126, 0.4745, 0.1124, 0.465, 0.1328, 0.4667, 0.1245, 0.497, 0.1126, 0.49, 0.1126, 0.4745, 0.131, 0.4781, 0.1041, 0.4738, 0.094, 0.4736, 0.0916, 0.4618, 0.1031, 0.4634, 0.1062, 0.4897, 0.09496, 0.4938, 0.094, 0.4736, 0.1041, 0.4738, 0.1657, 0.489, 0.131, 0.4781, 0.1328, 0.4667, 0.162, 0.4698, 0.1594, 0.5221, 0.1245, 0.497, 0.131, 0.4781, 0.1657, 0.489, 0.9632, 0.3444, 0.9653, 0.321, 0.9998, 0.3297, 0.9954, 0.3747, 0.1823, 0.4703, 0.162, 0.4698, 0.15, 0.4349, 0.1563, 0.4304, 0.9626, 0.2812, 0.9612, 0.2591, 0.981, 0.2581, 0.9882, 0.2734, 0.1328, 0.4667, 0.1124, 0.465, 0.1137, 0.4505, 0.1307, 0.4479, 0.9611, 0.2497, 0.9624, 0.238, 0.9911, 0.2379, 0.9831, 0.2501, 0.1031, 0.4634, 0.0916, 0.4618, 0.09512, 0.4473, 0.1058, 0.4489, 0.9653, 0.321, 0.9626, 0.2812, 0.9882, 0.2734, 0.9998, 0.3297, 0.162, 0.4698, 0.1328, 0.4667, 0.1307, 0.4479, 0.15, 0.4349, 0.06739, 0.4636, 0.03997, 0.4646, 0.04095, 0.4578, 0.06777, 0.4516, 0.094, 0.4736, 0.06887, 0.4721, 0.06739, 0.4636, 0.0916, 0.4618, 0.09496, 0.4938, 0.06902, 0.4856, 0.06887, 0.4721, 0.094, 0.4736, 0.9624, 0.238, 0.9655, 0.2044, 0.984, 0.2044, 0.9911, 0.2379, 0.0916, 0.4618, 0.06739, 0.4636, 0.06777, 0.4516, 0.09512, 0.4473, 0.06887, 0.4721, 0.04212, 0.47, 0.03997, 0.4646, 0.06739, 0.4636, 0.06902, 0.4856, 0.04315, 0.4786, 0.04212, 0.47, 0.06887, 0.4721, 0.9655, 0.2044, 0.9675, 0.1692, 0.9786, 0.1714, 0.984, 0.2044, 0.1126, 0.4745, 0.1041, 0.4738, 0.1031, 0.4634, 0.1124, 0.465, 0.1126, 0.49, 0.1062, 0.4897, 0.1041, 0.4738, 0.1126, 0.4745, 0.9612, 0.2591, 0.9611, 0.2497, 0.9831, 0.2501, 0.981, 0.2581, 0.1124, 0.465, 0.1031, 0.4634, 0.1058, 0.4489, 0.1137, 0.4505, 0.9481, 0.2568, 0.9472, 0.2467, 0.9611, 0.2497, 0.9612, 0.2591, 0.954, 0.2005, 0.9591, 0.1663, 0.9675, 0.1692, 0.9655, 0.2044, 0.9421, 0.2335, 0.954, 0.2005, 0.9655, 0.2044, 0.9624, 0.238, 0.9412, 0.3093, 0.9458, 0.2783, 0.9626, 0.2812, 0.9653, 0.321, 0.9472, 0.2467, 0.9421, 0.2335, 0.9624, 0.238, 0.9611, 0.2497, 0.9458, 0.2783, 0.9481, 0.2568, 0.9612, 0.2591, 0.9626, 0.2812, 0.9387, 0.3214, 0.9412, 0.3093, 0.9653, 0.321, 0.9632, 0.3444, 0.04212, 0.47, 0.0377, 0.4704, 0.03548, 0.4644, 0.03997, 0.4646, 0.03997, 0.4646, 0.03548, 0.4644, 0.03668, 0.4573, 0.04095, 0.4578, 0.9591, 0.1663, 0.9595, 0.1615, 0.9685, 0.1634, 0.9675, 0.1692, 0.04315, 0.4786, 0.03897, 0.4791, 0.0377, 0.4704, 0.04212, 0.47, 0.9675, 0.1692, 0.9685, 0.1634, 0.9795, 0.1664, 0.9786, 0.1714, 0.9685, 0.1634, 0.9711, 0.1532, 0.9886, 0.1567, 0.9795, 0.1664, 0.02589, 0.4634, 0.000184, 0.4671, 0.002131, 0.455, 0.02873, 0.4527, 0.0377, 0.4704, 0.02999, 0.472, 0.02589, 0.4634, 0.03548, 0.4644, 0.03548, 0.4644, 0.02589, 0.4634, 0.02873, 0.4527, 0.03668, 0.4573, 0.9595, 0.1615, 0.9575, 0.1492, 0.9711, 0.1532, 0.9685, 0.1634, 0.03897, 0.4791, 0.03263, 0.4867, 0.02999, 0.472, 0.0377, 0.4704, 0.9955, 0.1248, 0.979, 0.1268, 0.9683, 0.1193, 0.9731, 0.1059, 0.9844, 0.1104, 0.9575, 0.1492, 0.9683, 0.1193, 0.979, 0.1268, 0.9711, 0.1532, 0.03263, 0.4867, 0.005956, 0.4914, 0.003562, 0.4769, 0.02999, 0.472, 0.9711, 0.1532, 0.979, 0.1268, 0.9955, 0.1248, 0.9886, 0.1567, 0.02999, 0.472, 0.003562, 0.4769, 0.000184, 0.4671, 0.02589, 0.4634, 0.4586, 0.8241, 0.4527, 0.8728, 0.3877, 0.8508, 0.4085, 0.8155, 0.4166, 0.9135, 0.3662, 0.8735, 0.3877, 0.8508, 0.4527, 0.8728, 0.4166, 0.9135, 0.3771, 0.939, 0.3425, 0.8872, 0.3662, 0.8735, 0.3771, 0.939, 0.2936, 0.9745, 0.2845, 0.9021, 0.3425, 0.8872, 0.3425, 0.8872, 0.2845, 0.9021, 0.2735, 0.8147, 0.3114, 0.8241, 0.3877, 0.8508, 0.3662, 0.8735, 0.3277, 0.8128, 0.3378, 0.8012, 0.4352, 0.6866, 0.4314, 0.73, 0.369, 0.7396, 0.3639, 0.707, 0.3662, 0.8735, 0.3425, 0.8872, 0.3114, 0.8241, 0.3277, 0.8128, 0.4235, 0.7718, 0.4085, 0.8155, 0.3518, 0.7818, 0.3607, 0.7624, 0.4085, 0.8155, 0.3877, 0.8508, 0.3378, 0.8012, 0.3518, 0.7818, 0.4314, 0.73, 0.4235, 0.7718, 0.3607, 0.7624, 0.369, 0.7396, 0.2735, 0.8147, 0.289, 0.7791, 0.3277, 0.8128, 0.3114, 0.8241, 0.289, 0.7791, 0.299, 0.7641, 0.3378, 0.8012, 0.3277, 0.8128, 0.299, 0.7641, 0.3125, 0.7477, 0.3518, 0.7818, 0.3378, 0.8012, 0.3125, 0.7477, 0.3335, 0.7275, 0.3607, 0.7624, 0.3518, 0.7818, 0.3335, 0.7275, 0.3639, 0.707, 0.369, 0.7396, 0.3607, 0.7624, 0.09647, 0.8697, 0.1429, 0.8489, 0.1718, 0.878, 0.1142, 0.9154, 0.1593, 0.9459, 0.1142, 0.9154, 0.1718, 0.878, 0.1982, 0.8946, 0.1593, 0.9459, 0.1982, 0.8946, 0.2246, 0.902, 0.2039, 0.9608, 0.2039, 0.9608, 0.2246, 0.902, 0.2845, 0.9021, 0.2936, 0.9745, 0.2246, 0.902, 0.2391, 0.8332, 0.2735, 0.8147, 0.2845, 0.9021, 0.1718, 0.878, 0.2078, 0.8176, 0.2205, 0.8263, 0.1982, 0.8946, 0.08507, 0.7306, 0.1592, 0.7328, 0.1623, 0.7656, 0.09952, 0.7718, 0.1982, 0.8946, 0.2205, 0.8263, 0.2391, 0.8332, 0.2246, 0.902, 0.1175, 0.8104, 0.1761, 0.7856, 0.1895, 0.8023, 0.1429, 0.8489, 0.1429, 0.8489, 0.1895, 0.8023, 0.2078, 0.8176, 0.1718, 0.878, 0.09952, 0.7718, 0.1623, 0.7656, 0.1761, 0.7856, 0.1175, 0.8104, 0.2735, 0.8147, 0.2391, 0.8332, 0.2205, 0.8263, 0.2496, 0.7841, 0.2496, 0.7841, 0.2205, 0.8263, 0.2078, 0.8176, 0.2363, 0.772, 0.2363, 0.772, 0.2078, 0.8176, 0.1895, 0.8023, 0.2191, 0.7595, 0.2191, 0.7595, 0.1895, 0.8023, 0.1761, 0.7856, 0.1937, 0.7451, 0.1937, 0.7451, 0.1761, 0.7856, 0.1623, 0.7656, 0.1592, 0.7328, 0.09952, 0.7718, 0.05962, 0.7901, 0.04292, 0.7525, 0.08507, 0.7306, 0.1175, 0.8104, 0.07485, 0.8259, 0.05962, 0.7901, 0.09952, 0.7718, 0.1429, 0.8489, 0.09647, 0.8697, 0.07485, 0.8259, 0.1175, 0.8104, 0.4314, 0.73, 0.4352, 0.6866, 0.4814, 0.6973, 0.4746, 0.7378, 0.4235, 0.7718, 0.4314, 0.73, 0.4746, 0.7378, 0.4687, 0.7763, 0.4085, 0.8155, 0.4235, 0.7718, 0.4687, 0.7763, 0.4586, 0.8241])
me_upper_body_002_cube_002.materials.append(mat_zombie)
me_upper_body_002_cube_002.use_remesh_preserve_volume = False
me_upper_body_002_cube_002.use_remesh_preserve_attributes = False
me_upper_body_002_cube_002.use_mirror_vertex_groups = False
me_upper_body_002_cube_002.update()

# ---- objects
ob_zombie_strut_decimated = bpy.data.objects.new('zombie_strut_decimated', me_upper_body_002_cube_002)
ob_lamp = bpy.data.objects.new('Lamp', light_lamp)
ob_camera = bpy.data.objects.new('Camera', cam_camera)

# ---- transforms, parenting, visibility, modifiers, constraints
ob_zombie_strut_decimated.location = (0.0, 0.0, 0.0)
ob_zombie_strut_decimated.rotation_euler = (1.571, -0.0, 0.0)
ob_zombie_strut_decimated.lineart.crease_threshold = 0.0
_m = ob_zombie_strut_decimated.modifiers.new('Decimate', 'DECIMATE')
_m.ratio = 0.319
ob_lamp.location = (4.076, 1.005, 5.904)
ob_lamp.rotation_euler = (0.6503, 0.05522, 1.866)
ob_lamp.lock_rotations_4d = False
ob_lamp.empty_display_type = 'ARROWS'
ob_lamp.color = (0.0, 0.0, 0.0, 0.0)
ob_lamp.lineart.crease_threshold = 0.0
ob_camera.location = (7.481, -6.508, 5.344)
ob_camera.rotation_euler = (1.109, 0.0, 0.8149)
ob_camera.lock_rotations_4d = False
ob_camera.empty_display_type = 'ARROWS'
ob_camera.color = (0.0, 0.0, 0.0, 0.0)
ob_camera.display_type = 'WIRE'
ob_camera.lineart.crease_threshold = 0.0

# ---- collection membership
col_collection_1.objects.link(ob_zombie_strut_decimated)
col_collection_1.objects.link(ob_lamp)
col_collection_1.objects.link(ob_camera)

# ---- scene / render settings (as saved in the file)
scene.camera = ob_camera
scene.frame_start = 1; scene.frame_end = 250; scene.frame_set(1)
scene.render.engine = 'BLENDER_EEVEE_NEXT'
scene.render.resolution_percentage = 50
scene.render.dither_intensity = 0.0
scene.cycles.use_denoising = False
scene.cycles.samples = 128
scene.cycles.sampling_pattern = 'TABULATED_SOBOL'
scene.cycles.light_sampling_threshold = 0.0
scene.cycles.use_adaptive_sampling = False
scene.cycles.use_light_tree = False
scene.cycles.blur_glossy = 0.0
scene.cycles.sample_clamp_indirect = 0.0
scene.view_settings.view_transform = 'Standard'
bpy.context.view_layer.update()
